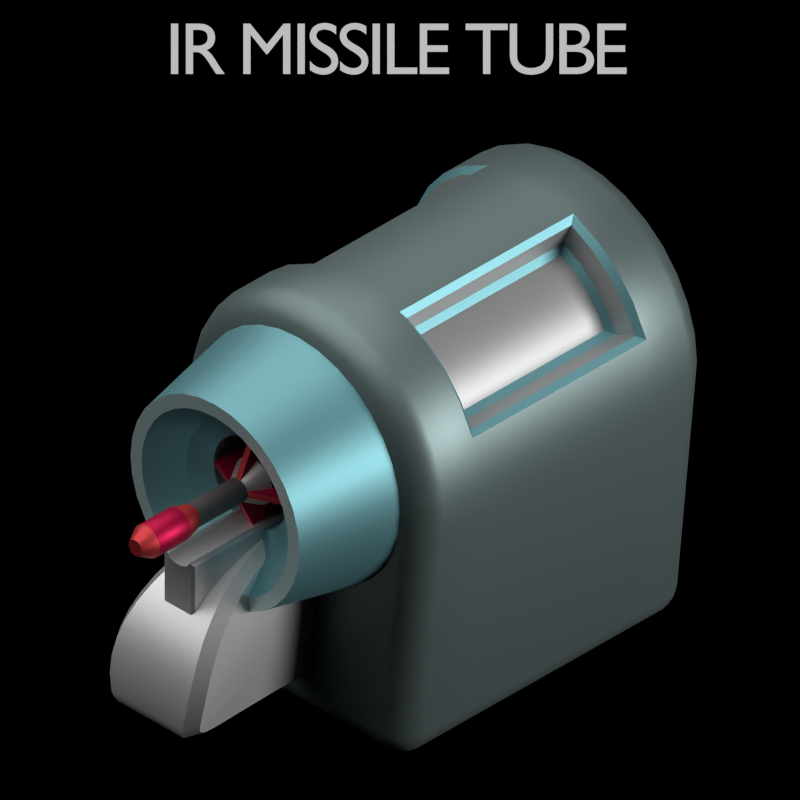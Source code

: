 # Source: IR_Missile_Tube.blend  (saved by Blender 2.93.20; exported with 4.5.12 LTS)
import bpy
from mathutils import Matrix  # noqa: F401  (used for matrix-valued properties, if any)

bpy.ops.wm.read_factory_settings(use_empty=True)
scene = bpy.context.scene
scene.name = 'Scene'

# ---- collections
col_outfit_camera = bpy.data.collections.new('Outfit Camera'); scene.collection.children.link(col_outfit_camera)
col_top_camera = bpy.data.collections.new('Top Camera'); scene.collection.children.link(col_top_camera)
col_outfit = bpy.data.collections.new('Outfit'); scene.collection.children.link(col_outfit)

# ---- materials (node trees are filled in below, after node groups)
mat_material = bpy.data.materials.new('Material')
mat_material.use_transparent_shadow = False
mat_sirocco = bpy.data.materials.new('Sirocco')
mat_sirocco.use_transparent_shadow = False
mat_sirocco.diffuse_color = (0.1981, 0.2623, 0.2623, 1.0)
mat_mercury = bpy.data.materials.new('Mercury')
mat_mercury.use_transparent_shadow = False
mat_mercury.diffuse_color = (0.7991, 0.7991, 0.7991, 1.0)
mat_silver = bpy.data.materials.new('Silver')
mat_silver.use_transparent_shadow = False
mat_silver.diffuse_color = (0.491, 0.491, 0.491, 1.0)
mat_neptune = bpy.data.materials.new('Neptune')
mat_neptune.use_transparent_shadow = False
mat_neptune.diffuse_color = (0.1981, 0.4621, 0.5089, 1.0)
mat_baby_blue = bpy.data.materials.new('Baby Blue')
mat_baby_blue.use_transparent_shadow = False
mat_baby_blue.diffuse_color = (0.7305, 1.0, 1.0, 1.0)
mat_shiraz = bpy.data.materials.new('Shiraz')
mat_shiraz.use_transparent_shadow = False
mat_shiraz.diffuse_color = (0.5457, 0.002125, 0.06301, 1.0)
mat_valencia = bpy.data.materials.new('Valencia')
mat_valencia.use_transparent_shadow = False
mat_valencia.diffuse_color = (0.6724, 0.05286, 0.05951, 1.0)
mat_hurricane = bpy.data.materials.new('Hurricane')
mat_hurricane.use_transparent_shadow = False
mat_hurricane.diffuse_color = (0.2195, 0.2016, 0.1981, 1.0)
mat_torea_bay = bpy.data.materials.new('Torea Bay')
mat_torea_bay.use_transparent_shadow = False
mat_torea_bay.diffuse_color = (0.005605, 0.02217, 0.2664, 1.0)
mat_dune = bpy.data.materials.new('Dune')
mat_dune.use_transparent_shadow = False
mat_dune.diffuse_color = (0.03689, 0.03071, 0.02956, 1.0)
mat_tundora = bpy.data.materials.new('Tundora')
mat_tundora.use_transparent_shadow = False
mat_tundora.diffuse_color = (0.06663, 0.0648, 0.0648, 1.0)
mat_silver_rust = bpy.data.materials.new('Silver Rust')
mat_silver_rust.use_transparent_shadow = False
mat_silver_rust.diffuse_color = (0.5583, 0.5089, 0.4852, 1.0)

# ---- material node trees
mat_material.use_nodes = True; mat_material.node_tree.nodes.clear()
_N = mat_material.node_tree.nodes; _L = mat_material.node_tree.links
n0 = _N.new('ShaderNodeOutputMaterial'); n0.name = 'Material Output'; n0.location = (300, 300)
n1 = _N.new('ShaderNodeEmission'); n1.name = 'Emission'; n1.location = (10, 300)
n1.inputs[1].default_value = 0.5
_L.new(n1.outputs[0], n0.inputs[0])
n0.is_active_output = True
mat_sirocco.use_nodes = True; mat_sirocco.node_tree.nodes.clear()
_N = mat_sirocco.node_tree.nodes; _L = mat_sirocco.node_tree.links
n0 = _N.new('ShaderNodeOutputMaterial'); n0.name = 'Material Output'; n0.location = (300, 300)
n1 = _N.new('ShaderNodeBsdfPrincipled'); n1.name = 'Principled BSDF'; n1.location = (10, 300)
n1.distribution = 'GGX'
n1.subsurface_method = 'BURLEY'
n1.inputs[0].default_value = (0.1981, 0.2623, 0.2623, 1.0)
n1.inputs[1].default_value = 0.7
n1.inputs[3].default_value = 1.45
n1.inputs[27].default_value = (0.0, 0.0, 0.0, 1.0)
n1.inputs[28].default_value = 1.0
_L.new(n1.outputs[0], n0.inputs[0])
n0.is_active_output = True
mat_mercury.use_nodes = True; mat_mercury.node_tree.nodes.clear()
_N = mat_mercury.node_tree.nodes; _L = mat_mercury.node_tree.links
n0 = _N.new('ShaderNodeOutputMaterial'); n0.name = 'Material Output'; n0.location = (300, 300)
n1 = _N.new('ShaderNodeBsdfPrincipled'); n1.name = 'Principled BSDF'; n1.location = (10, 300)
n1.distribution = 'GGX'
n1.subsurface_method = 'BURLEY'
n1.inputs[0].default_value = (0.7991, 0.7991, 0.7991, 1.0)
n1.inputs[1].default_value = 0.7
n1.inputs[3].default_value = 1.45
n1.inputs[27].default_value = (0.0, 0.0, 0.0, 1.0)
n1.inputs[28].default_value = 1.0
_L.new(n1.outputs[0], n0.inputs[0])
n0.is_active_output = True
mat_silver.use_nodes = True; mat_silver.node_tree.nodes.clear()
_N = mat_silver.node_tree.nodes; _L = mat_silver.node_tree.links
n0 = _N.new('ShaderNodeOutputMaterial'); n0.name = 'Material Output'; n0.location = (300, 300)
n1 = _N.new('ShaderNodeBsdfPrincipled'); n1.name = 'Principled BSDF'; n1.location = (10, 300)
n1.distribution = 'GGX'
n1.subsurface_method = 'BURLEY'
n1.inputs[0].default_value = (0.491, 0.491, 0.491, 1.0)
n1.inputs[1].default_value = 0.7
n1.inputs[3].default_value = 1.45
n1.inputs[27].default_value = (0.0, 0.0, 0.0, 1.0)
n1.inputs[28].default_value = 1.0
_L.new(n1.outputs[0], n0.inputs[0])
n0.is_active_output = True
mat_neptune.use_nodes = True; mat_neptune.node_tree.nodes.clear()
_N = mat_neptune.node_tree.nodes; _L = mat_neptune.node_tree.links
n0 = _N.new('ShaderNodeOutputMaterial'); n0.name = 'Material Output'; n0.location = (300, 300)
n1 = _N.new('ShaderNodeBsdfPrincipled'); n1.name = 'Principled BSDF'; n1.location = (10, 300)
n1.distribution = 'GGX'
n1.subsurface_method = 'BURLEY'
n1.inputs[0].default_value = (0.1981, 0.4621, 0.5089, 1.0)
n1.inputs[1].default_value = 0.7
n1.inputs[3].default_value = 1.45
n1.inputs[27].default_value = (0.0, 0.0, 0.0, 1.0)
n1.inputs[28].default_value = 1.0
_L.new(n1.outputs[0], n0.inputs[0])
n0.is_active_output = True
mat_baby_blue.use_nodes = True; mat_baby_blue.node_tree.nodes.clear()
_N = mat_baby_blue.node_tree.nodes; _L = mat_baby_blue.node_tree.links
n0 = _N.new('ShaderNodeOutputMaterial'); n0.name = 'Material Output'; n0.location = (300, 300)
n1 = _N.new('ShaderNodeBsdfPrincipled'); n1.name = 'Principled BSDF'; n1.location = (10, 300)
n1.distribution = 'GGX'
n1.subsurface_method = 'BURLEY'
n1.inputs[0].default_value = (0.7305, 1.0, 1.0, 1.0)
n1.inputs[1].default_value = 0.7
n1.inputs[3].default_value = 1.45
n1.inputs[27].default_value = (0.0, 0.0, 0.0, 1.0)
n1.inputs[28].default_value = 1.0
_L.new(n1.outputs[0], n0.inputs[0])
n0.is_active_output = True
mat_shiraz.use_nodes = True; mat_shiraz.node_tree.nodes.clear()
_N = mat_shiraz.node_tree.nodes; _L = mat_shiraz.node_tree.links
n0 = _N.new('ShaderNodeOutputMaterial'); n0.name = 'Material Output'; n0.location = (300, 300)
n1 = _N.new('ShaderNodeBsdfPrincipled'); n1.name = 'Principled BSDF'; n1.location = (10, 300)
n1.distribution = 'GGX'
n1.subsurface_method = 'BURLEY'
n1.inputs[0].default_value = (0.5457, 0.002125, 0.06301, 1.0)
n1.inputs[1].default_value = 0.7
n1.inputs[3].default_value = 1.45
n1.inputs[27].default_value = (0.0, 0.0, 0.0, 1.0)
n1.inputs[28].default_value = 1.0
_L.new(n1.outputs[0], n0.inputs[0])
n0.is_active_output = True
mat_valencia.use_nodes = True; mat_valencia.node_tree.nodes.clear()
_N = mat_valencia.node_tree.nodes; _L = mat_valencia.node_tree.links
n0 = _N.new('ShaderNodeOutputMaterial'); n0.name = 'Material Output'; n0.location = (300, 300)
n1 = _N.new('ShaderNodeBsdfPrincipled'); n1.name = 'Principled BSDF'; n1.location = (10, 300)
n1.distribution = 'GGX'
n1.subsurface_method = 'BURLEY'
n1.inputs[0].default_value = (0.6724, 0.05286, 0.05951, 1.0)
n1.inputs[1].default_value = 0.7
n1.inputs[3].default_value = 1.45
n1.inputs[27].default_value = (0.0, 0.0, 0.0, 1.0)
n1.inputs[28].default_value = 1.0
_L.new(n1.outputs[0], n0.inputs[0])
n0.is_active_output = True
mat_hurricane.use_nodes = True; mat_hurricane.node_tree.nodes.clear()
_N = mat_hurricane.node_tree.nodes; _L = mat_hurricane.node_tree.links
n0 = _N.new('ShaderNodeOutputMaterial'); n0.name = 'Material Output'; n0.location = (300, 300)
n1 = _N.new('ShaderNodeBsdfPrincipled'); n1.name = 'Principled BSDF'; n1.location = (10, 300)
n1.distribution = 'GGX'
n1.subsurface_method = 'BURLEY'
n1.inputs[0].default_value = (0.2195, 0.2016, 0.1981, 1.0)
n1.inputs[1].default_value = 0.7
n1.inputs[3].default_value = 1.45
n1.inputs[27].default_value = (0.0, 0.0, 0.0, 1.0)
n1.inputs[28].default_value = 1.0
_L.new(n1.outputs[0], n0.inputs[0])
n0.is_active_output = True
mat_torea_bay.use_nodes = True; mat_torea_bay.node_tree.nodes.clear()
_N = mat_torea_bay.node_tree.nodes; _L = mat_torea_bay.node_tree.links
n0 = _N.new('ShaderNodeOutputMaterial'); n0.name = 'Material Output'; n0.location = (300, 300)
n1 = _N.new('ShaderNodeBsdfPrincipled'); n1.name = 'Principled BSDF'; n1.location = (10, 300)
n1.distribution = 'GGX'
n1.subsurface_method = 'BURLEY'
n1.inputs[0].default_value = (0.005605, 0.02217, 0.2664, 1.0)
n1.inputs[1].default_value = 0.7
n1.inputs[3].default_value = 1.45
n1.inputs[27].default_value = (0.0, 0.0, 0.0, 1.0)
n1.inputs[28].default_value = 1.0
_L.new(n1.outputs[0], n0.inputs[0])
n0.is_active_output = True
mat_dune.use_nodes = True; mat_dune.node_tree.nodes.clear()
_N = mat_dune.node_tree.nodes; _L = mat_dune.node_tree.links
n0 = _N.new('ShaderNodeOutputMaterial'); n0.name = 'Material Output'; n0.location = (300, 300)
n1 = _N.new('ShaderNodeBsdfPrincipled'); n1.name = 'Principled BSDF'; n1.location = (10, 300)
n1.distribution = 'GGX'
n1.subsurface_method = 'BURLEY'
n1.inputs[0].default_value = (0.03689, 0.03071, 0.02956, 1.0)
n1.inputs[1].default_value = 0.7
n1.inputs[3].default_value = 1.45
n1.inputs[27].default_value = (0.0, 0.0, 0.0, 1.0)
n1.inputs[28].default_value = 1.0
_L.new(n1.outputs[0], n0.inputs[0])
n0.is_active_output = True
mat_tundora.use_nodes = True; mat_tundora.node_tree.nodes.clear()
_N = mat_tundora.node_tree.nodes; _L = mat_tundora.node_tree.links
n0 = _N.new('ShaderNodeOutputMaterial'); n0.name = 'Material Output'; n0.location = (300, 300)
n1 = _N.new('ShaderNodeBsdfPrincipled'); n1.name = 'Principled BSDF'; n1.location = (10, 300)
n1.distribution = 'GGX'
n1.subsurface_method = 'BURLEY'
n1.inputs[0].default_value = (0.06663, 0.0648, 0.0648, 1.0)
n1.inputs[1].default_value = 0.7
n1.inputs[3].default_value = 1.45
n1.inputs[27].default_value = (0.0, 0.0, 0.0, 1.0)
n1.inputs[28].default_value = 1.0
_L.new(n1.outputs[0], n0.inputs[0])
n0.is_active_output = True
mat_silver_rust.use_nodes = True; mat_silver_rust.node_tree.nodes.clear()
_N = mat_silver_rust.node_tree.nodes; _L = mat_silver_rust.node_tree.links
n0 = _N.new('ShaderNodeOutputMaterial'); n0.name = 'Material Output'; n0.location = (300, 300)
n1 = _N.new('ShaderNodeBsdfPrincipled'); n1.name = 'Principled BSDF'; n1.location = (10, 300)
n1.distribution = 'GGX'
n1.subsurface_method = 'BURLEY'
n1.inputs[0].default_value = (0.5583, 0.5089, 0.4852, 1.0)
n1.inputs[1].default_value = 0.7
n1.inputs[3].default_value = 1.45
n1.inputs[27].default_value = (0.0, 0.0, 0.0, 1.0)
n1.inputs[28].default_value = 1.0
_L.new(n1.outputs[0], n0.inputs[0])
n0.is_active_output = True

# ---- world
world_world = bpy.data.worlds.new('World'); scene.world = world_world
world_world.color = (0.0, 0.0, 0.0)
world_world.use_sun_shadow = False
world_world.sun_shadow_jitter_overblur = 0.0
world_world.cycles.sampling_method = 'NONE'
world_world.cycles.sample_map_resolution = 256

# ---- cameras
cam_camera_002 = bpy.data.cameras.new('Camera.002')
cam_camera_002.type = 'ORTHO'
cam_camera_002.clip_end = 100.0
cam_camera_002.lens = 441.0
cam_camera_002.sensor_width = 32.0
cam_camera_002.sensor_height = 18.0
cam_camera_002.ortho_scale = 1.15
cam_camera_002.show_background_images = True
cam_camera_002.dof.focus_distance = 0.0
cam_camera = bpy.data.cameras.new('Camera')
cam_camera.clip_end = 100.0
cam_camera.lens = 527.7
cam_camera.sensor_width = 32.0
cam_camera.sensor_height = 18.0
cam_camera.ortho_scale = 12.0
cam_camera.dof.focus_distance = 0.0

# ---- lights
light_lamp_002 = bpy.data.lights.new('Lamp.002', 'POINT')
light_lamp_002.transmission_factor = 0.0
light_lamp_002.cutoff_distance = 30.0
light_lamp_002.energy = 500.0
light_lamp_002.shadow_buffer_clip_start = 1.001
light_lamp_002.shadow_soft_size = 1.0
light_lamp_002.use_absolute_resolution = True
light_lamp_002.cycles.use_multiple_importance_sampling = False
light_sun_002 = bpy.data.lights.new('Sun.002', 'SUN')
light_sun_002.transmission_factor = 0.0
light_sun_002.angle = 1.571
light_sun_002.energy = 2.5
light_sun_002.shadow_buffer_clip_start = 0.5
light_sun_002.shadow_soft_size = 1.0
light_sun_002.shadow_cascade_max_distance = 1000.0
light_sun_002.cycles.use_multiple_importance_sampling = False
light_point = bpy.data.lights.new('Point', 'POINT')
light_point.color = (0.7187, 0.8527, 1.0)
light_point.transmission_factor = 0.0
light_point.energy = 2000.0
light_point.shadow_buffer_clip_start = 0.5
light_point.shadow_soft_size = 0.1
light_point.use_absolute_resolution = True
light_point.cycles.use_multiple_importance_sampling = False
light_sun = bpy.data.lights.new('Sun', 'SUN')
light_sun.transmission_factor = 0.0
light_sun.angle = 0.1993
light_sun.energy = 5.0
light_sun.shadow_buffer_clip_start = 0.5
light_sun.shadow_soft_size = 0.1
light_sun.shadow_cascade_max_distance = 1000.0
light_sun.cycles.use_multiple_importance_sampling = False

# ---- meshes
me_cubeziercurve_012 = bpy.data.meshes.new('CUBezierCurve.012')
me_cubeziercurve_012.from_pydata([(-0.1814, -0.5456, -0.3485), (-0.1947, -0.5456, -0.3385), (-0.245, -0.5613, 0.09914), (-0.202, -0.5902, 0.05896), (-0.2403, -0.5613, 0.05134), (-0.1657, -0.04458, -0.354), (-0.1947, -0.04458, -0.3385), (-0.2047, -0.04458, -0.3251), (-0.2103, -0.04458, -0.3094), (-0.2216, -0.5847, 0.09914), (-0.235, -0.5747, 0.09914), (-0.2505, -0.5456, 0.09914), (-0.202, -0.5902, 0.1393), (-0.2174, -0.5847, 0.1424), (-0.2305, -0.5747, 0.145), (-0.2403, -0.5613, 0.1469), (-0.2457, -0.5456, 0.148), (-0.1954, -0.5747, 0.2297), (-0.2037, -0.5613, 0.2353), (-0.2083, -0.5456, 0.2383), (-0.2047, -0.5847, 0.1839), (-0.2171, -0.5747, 0.1891), (-0.2264, -0.5613, 0.1929), (-0.2314, -0.5456, 0.195), (-0.1662, -0.5747, 0.2653), (-0.1732, -0.5613, 0.2724), (-0.1843, -0.5847, 0.2223), (-0.1306, -0.5747, 0.2945), (-0.1361, -0.5613, 0.3029), (-0.1567, -0.5847, 0.2558), (-0.1771, -0.5456, 0.2763), (-0.1231, -0.5847, 0.2834), (-0.1392, -0.5456, 0.3074), (-0.0478, -0.5613, 0.3394), (-0.08481, -0.5847, 0.3039), (-0.08993, -0.5747, 0.3163), (-0.09376, -0.5613, 0.3255), (-0.09587, -0.5456, 0.3306), (1.805e-07, -0.5613, 0.3441), (-0.04018, -0.5902, 0.3011), (-0.04324, -0.5847, 0.3165), (-0.04585, -0.5747, 0.3296), (-0.04887, -0.5456, 0.3448), (1.608e-07, -0.5847, 0.3208), (8.939e-08, -0.5747, 0.3341), (1.072e-07, -0.5456, 0.3497), (-0.2048, -0.5613, -0.3089), (-0.2103, -0.5456, -0.3094), (-0.1659, -0.5847, -0.3214), (-0.1658, -0.5747, -0.3363), (-0.1657, -0.5613, -0.3478), (-0.1657, -0.5456, -0.354), (-0.1797, -0.5847, -0.3122), (-0.1913, -0.5747, -0.3182), (-0.2, -0.5613, -0.3227), (-0.2047, -0.5456, -0.3251), (-0.1761, -0.5847, -0.3169), (-0.1848, -0.5747, -0.3269), (-0.1912, -0.5613, -0.3344), (-0.1712, -0.5847, -0.3201), (-0.1759, -0.5747, -0.3332), (-0.1794, -0.5613, -0.3431), (-0.1814, -0.04458, -0.3485), (-0.245, -0.0289, 0.09914), (-0.202, 5.96e-08, 0.05896), (-0.2174, -0.005512, 0.0559), (-0.2305, -0.01551, 0.05329), (-0.2403, -0.0289, 0.05134), (-0.2457, -0.04458, 0.05027), (-0.2059, 0.0, 0.09914), (-0.2216, -0.005512, 0.09914), (-0.235, -0.01551, 0.09914), (-0.2505, -0.04458, 0.09914), (-0.1903, 0.0, 0.1779), (-0.202, 0.0, 0.1393), (-0.2174, -0.005512, 0.1424), (-0.2305, -0.01551, 0.145), (-0.2403, -0.0289, 0.1469), (-0.2457, -0.04458, 0.148), (-0.1954, -0.01551, 0.2297), (-0.2037, -0.0289, 0.2353), (-0.2083, -0.04458, 0.2383), (-0.2047, -0.005512, 0.1839), (-0.2171, -0.01551, 0.1891), (-0.2264, -0.0289, 0.1929), (-0.2314, -0.04458, 0.195), (-0.1662, -0.01551, 0.2653), (-0.1732, -0.0289, 0.2724), (-0.1712, -5.96e-08, 0.2136), (-0.1843, -0.005512, 0.2223), (-0.1144, 2.98e-08, 0.2704), (-0.1306, -0.01551, 0.2945), (-0.1361, -0.0289, 0.3029), (-0.1456, -2.98e-08, 0.2448), (-0.1567, -0.005512, 0.2558), (-0.1771, -0.04458, 0.2763), (-0.1231, -0.005511, 0.2834), (-0.1392, -0.04458, 0.3074), (-0.0478, -0.0289, 0.3394), (-0.07881, -2.98e-08, 0.2894), (-0.08481, -0.005511, 0.3039), (-0.08993, -0.01551, 0.3163), (-0.09376, -0.0289, 0.3255), (-0.09587, -0.04458, 0.3306), (-2.412e-09, 5.96e-08, 0.3051), (7.004e-09, -0.0289, 0.3441), (-0.04018, 5.96e-08, 0.3011), (-0.04324, -0.005511, 0.3165), (-0.04585, -0.01551, 0.3296), (-0.04887, -0.04458, 0.3448), (-2.789e-08, -0.005511, 0.3208), (-9.28e-08, -0.01551, 0.3341), (-5.606e-08, -0.04458, 0.3497), (-0.1815, -0.005512, -0.3066), (-0.1948, -0.01551, -0.3079), (-0.2048, -0.0289, -0.3089), (-0.1659, -0.005512, -0.3214), (-0.1658, -0.01551, -0.3363), (-0.1657, -0.0289, -0.3478), (-0.1659, -1.192e-07, -0.3051), (-0.1797, -0.005512, -0.3122), (-0.1913, -0.01551, -0.3182), (-0.2, -0.0289, -0.3227), (-0.1761, -0.005512, -0.3169), (-0.1848, -0.01551, -0.3269), (-0.1912, -0.0289, -0.3344), (-0.1712, -0.005512, -0.3201), (-0.1759, -0.01551, -0.3332), (-0.1794, -0.0289, -0.3431), (-0.2174, -0.5847, 0.0559), (-0.2305, -0.5747, 0.05329), (-0.2457, -0.5456, 0.05027), (-0.1815, -0.5847, -0.3066), (-0.1948, -0.5747, -0.3079), (-0.1659, -0.5902, -0.3051), (-0.1947, -0.1281, -0.3385), (-0.1947, -0.4621, -0.3385), (-0.2047, -0.4621, -0.3251), (-0.2047, -0.1281, -0.3251), (-0.2103, -0.4621, -0.3094), (-0.2103, -0.1281, -0.3094), (-0.1657, -0.4621, -0.354), (-0.1657, -0.1281, -0.354), (-0.1814, -0.4621, -0.3485), (-0.1814, -0.1281, -0.3485), (-0.2505, -0.4621, 0.09914), (-0.2505, -0.1281, 0.09914), (-0.2457, -0.4621, 0.148), (-0.2457, -0.1281, 0.148), (-0.04887, -0.4621, 0.3448), (-0.04887, -0.1281, 0.3448), (7.998e-08, -0.4621, 0.3497), (-2.885e-08, -0.1281, 0.3497), (-0.2457, -0.4621, 0.05027), (-0.2457, -0.1281, 0.05027), (-0.08674, -0.5902, 0.08189), (-0.08844, -0.5902, 0.09914), (-0.08171, -0.5902, 0.133), (-0.08674, -0.5902, 0.1164), (-0.07354, -0.5902, 0.1483), (-0.04914, -0.5902, 0.1727), (-0.06254, -0.5902, 0.1617), (-0.03385, -0.5902, 0.1809), (1.763e-07, -0.5902, 0.1876), (-0.01725, -0.5902, 0.1859), (-0.07125, -0.5902, -0.07446), (2.462e-07, -0.7604, 0.2484), (3.857e-08, -0.1232, 0.1738), (-0.02911, -0.7604, 0.2455), (-0.01456, -0.1232, 0.1723), (-0.05711, -0.7604, 0.237), (-0.02855, -0.1232, 0.1681), (-0.08291, -0.7604, 0.2232), (-0.04145, -0.1232, 0.1612), (-0.1055, -0.7604, 0.2047), (-0.05276, -0.1232, 0.1519), (-0.1241, -0.7604, 0.182), (-0.06204, -0.1232, 0.1406), (-0.1379, -0.7604, 0.1562), (-0.06893, -0.1232, 0.1277), (-0.1464, -0.7604, 0.1283), (-0.07318, -0.1232, 0.1137), (-0.1492, -0.7604, 0.09914), (-0.07461, -0.1232, 0.09914), (-0.1464, -0.7604, 0.07003), (-0.07318, -0.1232, 0.08458), (-0.1379, -0.7604, 0.04203), (-0.06893, -0.1232, 0.07059), (-0.1241, -0.7604, 0.01623), (-0.06204, -0.1232, 0.05769), (-0.1055, -0.7604, -0.006381), (-0.05276, -0.1232, 0.04638), (-0.08291, -0.7604, -0.02494), (-0.04145, -0.1232, 0.0371), (-0.05711, -0.7604, -0.03873), (-0.02855, -0.1232, 0.03021), (-0.02911, -0.7604, -0.04722), (-0.01456, -0.1232, 0.02596), (2.948e-07, -0.7604, -0.05009), (6.288e-08, -0.1232, 0.02453), (0.01456, -0.1232, 0.02596), (0.02855, -0.1232, 0.03021), (0.04145, -0.1232, 0.0371), (0.05276, -0.1232, 0.04638), (0.06204, -0.1232, 0.05769), (0.06893, -0.1232, 0.07059), (0.07318, -0.1232, 0.08458), (0.07461, -0.1232, 0.09914), (0.07318, -0.1232, 0.1137), (0.06893, -0.1232, 0.1277), (0.06204, -0.1232, 0.1406), (0.05276, -0.1232, 0.1519), (0.04145, -0.1232, 0.1612), (0.02855, -0.1232, 0.1681), (0.01456, -0.1232, 0.1723), (2.227e-07, -0.6882, 0.1738), (-0.01456, -0.6882, 0.1723), (-0.02855, -0.6882, 0.1681), (-0.04145, -0.6882, 0.1612), (-0.05276, -0.6882, 0.1519), (-0.06204, -0.6882, 0.1406), (-0.06893, -0.6882, 0.1277), (-0.07318, -0.6882, 0.1137), (-0.07461, -0.6882, 0.09914), (-0.07318, -0.6882, 0.08458), (-0.06893, -0.6882, 0.07059), (-0.06204, -0.6882, 0.05769), (-0.05276, -0.6882, 0.04638), (-0.04145, -0.6882, 0.0371), (-0.02855, -0.6882, 0.03021), (-0.01456, -0.6882, 0.02596), (2.47e-07, -0.6882, 0.02453), (2.489e-07, -0.7604, 0.2708), (-0.03348, -0.7604, 0.2675), (-0.06567, -0.7604, 0.2577), (-0.09534, -0.7604, 0.2418), (-0.1213, -0.7604, 0.2205), (-0.1427, -0.7604, 0.1945), (-0.1585, -0.7604, 0.1648), (-0.1683, -0.7604, 0.1326), (-0.1716, -0.7604, 0.09914), (-0.1683, -0.7604, 0.06566), (-0.1585, -0.7604, 0.03347), (-0.1427, -0.7604, 0.003797), (-0.1213, -0.7604, -0.02221), (-0.09534, -0.7604, -0.04355), (-0.06567, -0.7604, -0.05941), (-0.03348, -0.7604, -0.06918), (3.048e-07, -0.7604, -0.07247), (-0.02091, -0.7115, 0.2043), (-0.04102, -0.7115, 0.1982), (-0.05955, -0.7115, 0.1883), (-0.07579, -0.7115, 0.1749), (-0.08912, -0.7115, 0.1587), (-0.09902, -0.7115, 0.1402), (-0.1051, -0.7115, 0.12), (-0.1072, -0.7115, 0.09914), (-0.1051, -0.7115, 0.07823), (-0.09902, -0.7115, 0.05812), (-0.08912, -0.7115, 0.03959), (-0.07579, -0.7115, 0.02335), (-0.05955, -0.7115, 0.01002), (-0.04102, -0.7115, 0.0001177), (-0.02091, -0.7115, -0.005981), (2.663e-07, -0.7115, -0.008041), (2.314e-07, -0.7115, 0.2063), (1.966e-07, -0.5902, 0.3051), (-0.07881, -0.5902, 0.2894), (-0.1144, -0.5902, 0.2704), (-0.1456, -0.5902, 0.2448), (-0.1712, -0.5902, 0.2136), (-0.1903, -0.5902, 0.1779), (-0.2059, -0.5902, 0.09914), (-0.1903, -0.5902, 0.02033), (-0.1712, -0.5902, -0.01527), (-0.1456, -0.5902, -0.04648), (-0.1144, -0.5902, -0.07209), (-0.07881, -0.5902, -0.09112), (-0.04018, -0.5902, -0.1028), (2.637e-07, -0.5902, -0.1068), (1.514e-07, -0.5613, -0.3478), (1.514e-07, -0.5747, -0.3363), (1.514e-07, -0.5847, -0.3214), (2.11e-07, -0.5456, -0.354), (-2.739e-08, -0.0289, -0.3478), (-4.229e-08, -0.01551, -0.3363), (-2.739e-08, -0.005512, -0.3214), (3.221e-08, -0.04459, -0.354), (-1.249e-08, 1.49e-07, 0.05896), (1.812e-07, -0.5902, -0.3051), (2.412e-09, -5.96e-08, -0.3051), (4.712e-08, -0.1281, -0.354), (1.812e-07, -0.4621, -0.354), (1.812e-07, -0.5902, -0.07446), (9.755e-07, -0.8358, 0.02841), (-0.008487, -0.8358, 0.02949), (-0.01589, -0.8358, 0.03232), (-0.02113, -0.8358, 0.03632), (-0.02286, -0.8358, 0.04092), (-0.0309, -0.8318, 0.03693), (-0.02686, -0.8358, 0.04093), (9.747e-07, -0.1008, 0.02841), (-0.008487, -0.1008, 0.02949), (-0.01589, -0.1008, 0.03232), (-0.02113, -0.1008, 0.03632), (-0.02286, -0.1008, 0.04092), (-0.0309, -0.1008, 0.03693), (-0.02686, -0.1008, 0.04093), (9.747e-07, -0.8358, -0.06001), (-0.008487, -0.8358, -0.06001), (-0.01589, -0.8358, -0.06001), (-0.02113, -0.8358, -0.06001), (-0.02286, -0.8358, -0.06001), (-0.0309, -0.8318, -0.06001), (-0.02686, -0.8358, -0.06001), (-0.0309, -0.1008, -0.06001), (9.368e-08, -0.6438, -0.2698), (9.368e-08, -0.6916, -0.2676), (8.996e-08, -0.7339, -0.264), (9.182e-08, -0.7708, -0.2593), (9.182e-08, -0.8026, -0.2536), (9.182e-08, -0.8294, -0.247), (9.182e-08, -0.8515, -0.2397), (9.182e-08, -0.8691, -0.2317), (9.182e-08, -0.8824, -0.2233), (9.182e-08, -0.8917, -0.2145), (9.182e-08, -0.897, -0.2056), (9.182e-08, -0.8988, -0.1965), (9.182e-08, -0.897, -0.1681), (9.182e-08, -0.8917, -0.1401), (9.182e-08, -0.8824, -0.113), (9.182e-08, -0.8691, -0.0871), (9.182e-08, -0.8515, -0.06285), (9.182e-08, -0.8294, -0.04061), (9.182e-08, -0.8026, -0.02074), (9.182e-08, -0.7708, -0.003642), (9.182e-08, -0.7339, 0.01032), (9.182e-08, -0.6916, 0.02076), (9.182e-08, -0.6438, 0.02731), (-0.02723, -0.5902, -0.258), (-0.02806, -0.5902, -0.2455), (-0.02888, -0.5902, -0.233), (-0.02971, -0.5902, -0.2205), (-0.03054, -0.5902, -0.208), (-0.03137, -0.5902, -0.1955), (-0.0322, -0.5902, -0.183), (-0.03303, -0.5902, -0.1705), (-0.03386, -0.5902, -0.158), (-0.03469, -0.5902, -0.1455), (-0.03552, -0.5902, -0.133), (-0.03635, -0.5902, -0.1205), (-0.03717, -0.5902, -0.108), (-0.038, -0.5902, -0.09547), (-0.03883, -0.5902, -0.08297), (-0.03966, -0.5902, -0.07046), (-0.04049, -0.5902, -0.05796), (-0.04132, -0.5902, -0.04545), (-0.04215, -0.5902, -0.03295), (-0.04298, -0.5902, -0.02045), (-0.04381, -0.5902, -0.007942), (-0.04464, -0.5902, 0.004563), (-0.04546, -0.5902, 0.01707), (-0.009093, -0.6438, -0.2698), (-0.0273, -0.6046, -0.2612), (-0.03037, -0.5902, 0.02731), (-0.01214, -0.6916, -0.2676), (-0.0296, -0.6528, -0.2591), (-0.01677, -0.7339, -0.264), (-0.03359, -0.6968, -0.256), (-0.02262, -0.7708, -0.2593), (-0.03895, -0.736, -0.2519), (-0.02934, -0.8026, -0.2536), (-0.04532, -0.7704, -0.2467), (-0.03659, -0.8294, -0.247), (-0.05234, -0.7997, -0.2407), (-0.04402, -0.8515, -0.2397), (-0.05963, -0.8242, -0.2338), (-0.05129, -0.8691, -0.2317), (-0.0668, -0.8437, -0.2262), (-0.05806, -0.8824, -0.2233), (-0.07347, -0.8586, -0.218), (-0.06401, -0.8917, -0.2145), (-0.07927, -0.869, -0.2093), (-0.06878, -0.897, -0.2056), (-0.08384, -0.8751, -0.2004), (-0.07197, -0.8988, -0.1965), (-0.08681, -0.8771, -0.1912), (-0.07701, -0.897, -0.1681), (-0.09142, -0.8753, -0.1638), (-0.07864, -0.8917, -0.1401), (-0.09279, -0.8697, -0.1368), (-0.07739, -0.8824, -0.113), (-0.09144, -0.8601, -0.1107), (-0.07383, -0.8691, -0.0871), (-0.0879, -0.8463, -0.08574), (-0.06851, -0.8515, -0.06285), (-0.0827, -0.828, -0.06241), (-0.06198, -0.8294, -0.04061), (-0.07637, -0.8051, -0.0411), (-0.0548, -0.8026, -0.02074), (-0.06946, -0.7775, -0.02219), (-0.04751, -0.7708, -0.003642), (-0.06254, -0.7449, -0.006052), (-0.04065, -0.7339, 0.01032), (-0.05614, -0.7074, 0.006951), (-0.03476, -0.6916, 0.02076), (-0.05083, -0.6651, 0.01653), (-0.04714, -0.6187, 0.02251), (-0.03037, -0.6438, 0.02731), (9.182e-08, -0.5902, 0.02731), (-0.04585, -0.5902, 0.02288), (-0.04546, -0.5902, 0.01948), (-0.02701, -0.5902, -0.2613), (9.368e-08, -0.5902, -0.2698), (-0.009093, -0.5902, -0.2698), (-0.1771, -0.1181, 0.2763), (-0.17, -0.1281, 0.2692), (-0.09203, -0.4621, 0.3213), (-0.08676, -0.4721, 0.3343), (-0.08676, -0.1181, 0.3343), (-0.09203, -0.1281, 0.3213), (-0.1392, -0.4721, 0.3074), (-0.1336, -0.4621, 0.2991), (-0.1392, -0.1181, 0.3074), (-0.1336, -0.1281, 0.2991), (-0.1771, -0.4721, 0.2763), (-0.17, -0.4621, 0.2692), (-0.2083, -0.4721, 0.2383), (-0.1999, -0.4621, 0.2327), (-0.1999, -0.1281, 0.2327), (-0.2083, -0.1181, 0.2383), (-0.2352, -0.4721, 0.1859), (-0.2222, -0.4621, 0.1912), (-0.2222, -0.1281, 0.1912), (-0.2352, -0.1181, 0.1859), (-0.08072, -0.4521, 0.268), (-0.07574, -0.4621, 0.282), (-0.07574, -0.1281, 0.282), (-0.08072, -0.1381, 0.268), (-0.1689, -0.4521, 0.1799), (-0.1829, -0.4621, 0.1749), (-0.1689, -0.1381, 0.1799), (-0.1829, -0.1281, 0.1749), (-0.1646, -0.4621, 0.2091), (-0.1562, -0.4521, 0.2035), (-0.1562, -0.1381, 0.2035), (-0.1646, -0.1281, 0.2091), (-0.14, -0.4621, 0.2391), (-0.1329, -0.4521, 0.232), (-0.11, -0.4621, 0.2637), (-0.1044, -0.4521, 0.2554), (-0.11, -0.1281, 0.2637), (-0.1044, -0.1381, 0.2554), (-0.14, -0.1281, 0.2391), (-0.1329, -0.1381, 0.232)], [], [(140, 8, 7, 138), (144, 62, 5, 142), (137, 136, 1, 55), (136, 143, 0, 1), (11, 131, 4, 2), (9, 129, 3, 272), (2, 4, 130, 10), (10, 130, 129, 9), (16, 11, 2, 15), (13, 9, 272, 12), (15, 2, 10, 14), (14, 10, 9, 13), (23, 16, 15, 22), (20, 13, 12, 271), (22, 15, 14, 21), (21, 14, 13, 20), (19, 23, 22, 18), (26, 20, 271, 270), (18, 22, 21, 17), (17, 21, 20, 26), (30, 19, 18, 25), (29, 26, 270, 269), (25, 18, 17, 24), (24, 17, 26, 29), (32, 30, 25, 28), (31, 29, 269, 268), (28, 25, 24, 27), (27, 24, 29, 31), (37, 32, 28, 36), (34, 31, 268, 267), (36, 28, 27, 35), (35, 27, 31, 34), (42, 37, 36, 33), (40, 34, 267, 39), (33, 36, 35, 41), (41, 35, 34, 40), (45, 42, 33, 38), (43, 40, 39, 266), (38, 33, 41, 44), (44, 41, 40, 43), (51, 50, 61, 0), (48, 134, 59), (59, 60, 49, 48), (60, 61, 50, 49), (0, 61, 58, 1), (56, 59, 134), (58, 61, 60, 57), (57, 60, 59, 56), (55, 1, 58, 54), (52, 56, 134), (54, 58, 57, 53), (53, 57, 56, 52), (47, 55, 54, 46), (52, 134, 132), (54, 53, 133, 46), (53, 52, 132, 133), (292, 283, 51, 141), (72, 63, 67, 68), (70, 69, 64, 65), (63, 71, 66, 67), (71, 70, 65, 66), (78, 77, 63, 72), (75, 74, 69, 70), (77, 76, 71, 63), (76, 75, 70, 71), (85, 84, 77, 78), (82, 73, 74, 75), (84, 83, 76, 77), (83, 82, 75, 76), (81, 80, 84, 85), (89, 88, 73, 82), (80, 79, 83, 84), (79, 89, 82, 83), (95, 87, 80, 81), (94, 93, 88, 89), (87, 86, 79, 80), (86, 94, 89, 79), (97, 92, 87, 95), (96, 90, 93, 94), (92, 91, 86, 87), (91, 96, 94, 86), (103, 102, 92, 97), (100, 99, 90, 96), (102, 101, 91, 92), (101, 100, 96, 91), (109, 98, 102, 103), (107, 106, 99, 100), (98, 108, 101, 102), (108, 107, 100, 101), (112, 105, 98, 109), (110, 104, 106, 107), (105, 111, 108, 98), (111, 110, 107, 108), (5, 62, 128, 118), (116, 126, 119), (126, 116, 117, 127), (127, 117, 118, 128), (62, 6, 125, 128), (123, 119, 126), (125, 124, 127, 128), (124, 123, 126, 127), (7, 122, 125, 6), (120, 119, 123), (122, 121, 124, 125), (121, 120, 123, 124), (8, 115, 122, 7), (120, 113, 119), (122, 115, 114, 121), (121, 114, 113, 120), (154, 146, 72, 68), (146, 148, 78, 72), (435, 438, 452, 450), (429, 433, 442, 446), (417, 420, 437, 436), (416, 429, 446, 453), (419, 150, 109, 103), (426, 422, 449, 447), (150, 152, 112, 109), (139, 47, 131, 153), (65, 64, 119, 113), (67, 115, 8, 68), (66, 114, 115, 67), (65, 113, 114, 66), (129, 132, 134, 3), (4, 131, 47, 46), (130, 4, 46, 133), (129, 130, 133, 132), (73, 88, 93, 90, 99, 106, 104, 288, 64, 69, 74), (8, 140, 154, 68), (140, 139, 153, 154), (42, 45, 151, 149), (149, 151, 152, 150), (418, 149, 150, 419), (422, 417, 436, 449), (37, 42, 149, 418), (428, 426, 447, 443), (432, 428, 443, 440), (434, 430, 81, 85), (147, 431, 434, 148), (148, 434, 85, 78), (11, 16, 147, 145), (145, 147, 148, 146), (131, 11, 145, 153), (153, 145, 146, 154), (287, 291, 142, 5), (291, 292, 141, 142), (6, 62, 144, 135), (135, 144, 143, 136), (7, 6, 135, 138), (138, 135, 136, 137), (0, 143, 141, 51), (143, 144, 142, 141), (47, 139, 137, 55), (139, 140, 138, 137), (424, 416, 453, 451), (30, 32, 421, 425), (16, 23, 431, 147), (430, 415, 95, 81), (289, 293, 165, 134), (134, 165, 155, 3), (3, 155, 156, 272), (272, 156, 158, 12), (12, 158, 157, 271), (271, 157, 159, 270), (270, 159, 161, 269), (269, 161, 160, 268), (268, 160, 162, 267), (267, 162, 164, 39), (39, 164, 163, 266), (215, 216, 169, 167), (216, 217, 171, 169), (217, 218, 173, 171), (218, 219, 175, 173), (219, 220, 177, 175), (220, 221, 179, 177), (221, 222, 181, 179), (222, 223, 183, 181), (223, 224, 185, 183), (224, 225, 187, 185), (225, 226, 189, 187), (226, 227, 191, 189), (227, 228, 193, 191), (228, 229, 195, 193), (229, 230, 197, 195), (230, 231, 199, 197), (263, 264, 231, 230), (262, 263, 230, 229), (261, 262, 229, 228), (260, 261, 228, 227), (259, 260, 227, 226), (258, 259, 226, 225), (257, 258, 225, 224), (256, 257, 224, 223), (255, 256, 223, 222), (254, 255, 222, 221), (253, 254, 221, 220), (252, 253, 220, 219), (251, 252, 219, 218), (250, 251, 218, 217), (249, 250, 217, 216), (265, 249, 216, 215), (174, 172, 235, 236), (188, 186, 242, 243), (176, 174, 236, 237), (190, 188, 243, 244), (178, 176, 237, 238), (192, 190, 244, 245), (180, 178, 238, 239), (168, 166, 232, 233), (194, 192, 245, 246), (182, 180, 239, 240), (196, 194, 246, 247), (170, 168, 233, 234), (184, 182, 240, 241), (198, 196, 247, 248), (172, 170, 234, 235), (186, 184, 241, 242), (166, 168, 249, 265), (168, 170, 250, 249), (170, 172, 251, 250), (172, 174, 252, 251), (174, 176, 253, 252), (176, 178, 254, 253), (178, 180, 255, 254), (180, 182, 256, 255), (182, 184, 257, 256), (184, 186, 258, 257), (186, 188, 259, 258), (188, 190, 260, 259), (190, 192, 261, 260), (192, 194, 262, 261), (194, 196, 263, 262), (196, 198, 264, 263), (241, 240, 272, 3), (242, 241, 3, 273), (243, 242, 273, 274), (244, 243, 274, 275), (245, 244, 275, 276), (246, 245, 276, 277), (233, 232, 266, 39), (247, 246, 277, 278), (234, 233, 39, 267), (248, 247, 278, 279), (235, 234, 267, 268), (236, 235, 268, 269), (237, 236, 269, 270), (238, 237, 270, 271), (239, 238, 271, 12), (240, 239, 12, 272), (169, 171, 173, 175, 177, 179, 181, 183, 185, 187, 189, 191, 193, 195, 197, 199, 200, 201, 202, 203, 204, 205, 206, 207, 208, 209, 210, 211, 212, 213, 214, 167), (119, 64, 288, 290), (118, 284, 287, 5), (117, 285, 284, 118), (116, 286, 285, 117), (116, 119, 290, 286), (50, 51, 283, 280), (49, 50, 280, 281), (48, 49, 281, 282), (48, 282, 289, 134), (295, 302, 303, 296), (299, 300, 307, 306), (296, 303, 304, 297), (294, 301, 302, 295), (298, 305, 307, 300), (297, 304, 305, 298), (294, 295, 309, 308), (298, 300, 314, 312), (297, 298, 312, 311), (295, 296, 310, 309), (300, 299, 313, 314), (296, 297, 311, 310), (315, 313, 299, 306), (407, 361, 360, 406), (394, 354, 353, 392), (380, 347, 346, 378), (366, 340, 339, 363), (396, 355, 354, 394), (382, 348, 347, 380), (368, 341, 340, 366), (398, 356, 355, 396), (384, 349, 348, 382), (370, 342, 341, 368), (400, 357, 356, 398), (386, 350, 349, 384), (372, 343, 342, 370), (402, 358, 357, 400), (388, 351, 350, 386), (374, 344, 343, 372), (404, 359, 358, 402), (390, 352, 351, 388), (376, 345, 344, 374), (406, 360, 359, 404), (392, 353, 352, 390), (378, 346, 345, 376), (405, 337, 338, 408), (403, 336, 337, 405), (401, 335, 336, 403), (399, 334, 335, 401), (397, 333, 334, 399), (395, 332, 333, 397), (393, 331, 332, 395), (391, 330, 331, 393), (389, 329, 330, 391), (387, 328, 329, 389), (385, 327, 328, 387), (383, 326, 327, 385), (381, 325, 326, 383), (379, 324, 325, 381), (377, 323, 324, 379), (375, 322, 323, 377), (373, 321, 322, 375), (371, 320, 321, 373), (369, 319, 320, 371), (367, 318, 319, 369), (365, 317, 318, 367), (362, 316, 317, 365), (408, 338, 409, 364), (362, 365, 366, 363), (365, 367, 368, 366), (367, 369, 370, 368), (369, 371, 372, 370), (371, 373, 374, 372), (373, 375, 376, 374), (375, 377, 378, 376), (377, 379, 380, 378), (379, 381, 382, 380), (381, 383, 384, 382), (383, 385, 386, 384), (385, 387, 388, 386), (387, 389, 390, 388), (389, 391, 392, 390), (391, 393, 394, 392), (393, 395, 396, 394), (395, 397, 398, 396), (397, 399, 400, 398), (399, 401, 402, 400), (401, 403, 404, 402), (403, 405, 406, 404), (405, 408, 407, 406), (361, 407, 410), (364, 410, 407, 408), (339, 412, 363), (316, 362, 414, 413), (362, 363, 412, 414), (448, 454, 445, 444), (450, 452, 454, 448), (444, 445, 441, 439), (23, 19, 427, 431), (420, 424, 451, 437), (433, 432, 440, 442), (32, 37, 418, 421), (423, 419, 103, 97), (19, 30, 425, 427), (418, 419, 420, 417), (432, 433, 434, 431), (431, 427, 428, 432), (433, 429, 430, 434), (427, 425, 426, 428), (425, 421, 422, 426), (421, 418, 417, 422), (424, 420, 419, 423), (423, 415, 416, 424), (415, 430, 429, 416), (436, 437, 438, 435), (439, 441, 442, 440), (440, 443, 444, 439), (441, 445, 446, 442), (443, 447, 448, 444), (447, 449, 450, 448), (449, 436, 435, 450), (452, 438, 437, 451), (451, 453, 454, 452), (453, 446, 445, 454), (415, 423, 97, 95)])
me_cubeziercurve_012.polygons.foreach_set('use_smooth', [True] * 374)
me_cubeziercurve_012.polygons.foreach_set('material_index', [0, 0, 0, 0, 0, 0, 0, 0, 0, 0, 0, 0, 0, 0, 0, 0, 0, 0, 0, 0, 0, 0, 0, 0, 0, 0, 0, 0, 0, 0, 0, 0, 0, 0, 0, 0, 0, 0, 0, 0, 0, 0, 0, 0, 0, 0, 0, 0, 0, 0, 0, 0, 0, 0, 0, 0, 0, 0, 0, 0, 0, 0, 0, 0, 0, 0, 0, 0, 0, 0, 0, 0, 0, 0, 0, 0, 0, 0, 0, 0, 0, 0, 0, 0, 0, 0, 0, 0, 0, 0, 0, 0, 0, 0, 0, 0, 0, 0, 0, 0, 0, 0, 0, 0, 0, 0, 0, 0, 0, 0, 0, 2, 2, 2, 2, 0, 2, 0, 0, 0, 0, 0, 0, 0, 0, 0, 0, 0, 0, 0, 0, 0, 0, 2, 0, 2, 2, 0, 0, 0, 0, 0, 0, 0, 0, 0, 0, 0, 0, 0, 0, 0, 0, 0, 2, 0, 0, 0, 0, 0, 0, 0, 0, 0, 0, 0, 0, 0, 0, 3, 3, 3, 3, 3, 3, 3, 3, 3, 3, 3, 3, 3, 3, 3, 3, 3, 3, 3, 3, 3, 3, 3, 3, 3, 3, 3, 3, 3, 3, 3, 3, 4, 4, 4, 4, 4, 4, 4, 4, 4, 4, 4, 4, 4, 4, 4, 4, 3, 3, 3, 3, 3, 3, 3, 3, 3, 3, 3, 3, 3, 3, 3, 3, 3, 3, 3, 3, 3, 3, 3, 3, 3, 3, 3, 3, 3, 3, 3, 3, 3, 0, 0, 0, 0, 0, 0, 0, 0, 0, 1, 2, 1, 1, 2, 1, 1, 1, 1, 1, 2, 1, 2, 1, 1, 1, 1, 1, 1, 1, 1, 1, 1, 1, 1, 1, 1, 1, 1, 1, 1, 1, 1, 1, 1, 1, 1, 1, 1, 1, 1, 1, 1, 1, 1, 1, 1, 1, 1, 1, 1, 1, 1, 1, 1, 1, 1, 1, 2, 2, 2, 2, 2, 2, 2, 2, 2, 2, 2, 2, 2, 2, 2, 2, 2, 2, 2, 2, 2, 2, 1, 2, 1, 1, 2, 2, 2, 2, 0, 2, 2, 0, 0, 0, 3, 3, 3, 3, 3, 3, 3, 3, 3, 3, 3, 3, 3, 3, 3, 3, 3, 3, 3, 3, 0])
_k = set([(249, 250), (249, 265), (250, 251), (251, 252), (252, 253), (253, 254), (254, 255), (255, 256), (256, 257), (257, 258), (258, 259), (259, 260), (260, 261), (261, 262), (262, 263), (263, 264), (362, 365), (362, 414), (363, 366), (363, 412), (364, 408), (365, 367), (366, 368), (367, 369), (368, 370), (369, 371), (370, 372), (371, 373), (372, 374), (373, 375), (374, 376), (375, 377), (376, 378), (377, 379), (378, 380), (379, 381), (380, 382), (381, 383), (382, 384), (383, 385), (384, 386), (385, 387), (386, 388), (387, 389), (388, 390), (389, 391), (390, 392), (391, 393), (392, 394), (393, 395), (394, 396), (395, 397), (396, 398), (397, 399), (398, 400), (399, 401), (400, 402), (401, 403), (402, 404), (403, 405), (404, 406), (405, 408), (406, 407), (407, 410)])
me_cubeziercurve_012.attributes.new('sharp_edge', 'BOOLEAN', 'EDGE').data.foreach_set('value', [ (min(e.vertices), max(e.vertices)) in _k for e in me_cubeziercurve_012.edges])
_uv = me_cubeziercurve_012.uv_layers.new(name='UVMap')
_uv.uv.foreach_set('vector', [0.0, 0.0, 0.0, 0.0, 0.0, 0.0, 0.0, 0.0, 0.0, 0.0, 0.0, 0.0, 0.0, 0.0, 0.0, 0.0, 0.0, 0.0, 0.0, 0.0, 0.0, 0.0, 0.0, 0.0, 0.0, 0.0, 0.0, 0.0, 0.0, 0.0, 0.0, 0.0, 0.0, 0.0, 0.0, 0.0, 0.0, 0.0, 0.0, 0.0, 0.0, 0.0, 0.0, 0.0, 0.0, 0.0, 0.0, 0.0, 0.0, 0.0, 0.0, 0.0, 0.0, 0.0, 0.0, 0.0, 0.0, 0.0, 0.0, 0.0, 0.0, 0.0, 0.0, 0.0, 0.0, 0.0, 0.0, 0.0, 0.0, 0.0, 0.0, 0.0, 0.0, 0.0, 0.0, 0.0, 0.0, 0.0, 0.0, 0.0, 0.0, 0.0, 0.0, 0.0, 0.0, 0.0, 0.0, 0.0, 0.0, 0.0, 0.0, 0.0, 0.0, 0.0, 0.0, 0.0, 0.0, 0.0, 0.0, 0.0, 0.0, 0.0, 0.0, 0.0, 0.0, 0.0, 0.0, 0.0, 0.0, 0.0, 0.0, 0.0, 0.0, 0.0, 0.0, 0.0, 0.0, 0.0, 0.0, 0.0, 0.0, 0.0, 0.0, 0.0, 0.0, 0.0, 0.0, 0.0, 0.0, 0.0, 0.0, 0.0, 0.0, 0.0, 0.0, 0.0, 0.0, 0.0, 0.0, 0.0, 0.0, 0.0, 0.0, 0.0, 0.0, 0.0, 0.0, 0.0, 0.0, 0.0, 0.0, 0.0, 0.0, 0.0, 0.0, 0.0, 0.0, 0.0, 0.0, 0.0, 0.0, 0.0, 0.0, 0.0, 0.0, 0.0, 0.0, 0.0, 0.0, 0.0, 0.0, 0.0, 0.0, 0.0, 0.0, 0.0, 0.0, 0.0, 0.0, 0.0, 0.0, 0.0, 0.0, 0.0, 0.0, 0.0, 0.0, 0.0, 0.0, 0.0, 0.0, 0.0, 0.0, 0.0, 0.0, 0.0, 0.0, 0.0, 0.0, 0.0, 0.0, 0.0, 0.0, 0.0, 0.0, 0.0, 0.0, 0.0, 0.0, 0.0, 0.0, 0.0, 0.0, 0.0, 0.0, 0.0, 0.0, 0.0, 0.0, 0.0, 0.0, 0.0, 0.0, 0.0, 0.0, 0.0, 0.0, 0.0, 0.0, 0.0, 0.0, 0.0, 0.0, 0.0, 0.0, 0.0, 0.0, 0.0, 0.0, 0.0, 0.0, 0.0, 0.0, 0.0, 0.0, 0.0, 0.0, 0.0, 0.0, 0.0, 0.0, 0.0, 0.0, 0.0, 0.0, 0.0, 0.0, 0.0, 0.0, 0.0, 0.0, 0.0, 0.0, 0.0, 0.0, 0.0, 0.0, 0.0, 0.0, 0.0, 0.0, 0.0, 0.0, 0.0, 0.0, 0.0, 0.0, 0.0, 0.0, 0.0, 0.0, 0.0, 0.0, 0.0, 0.0, 0.0, 0.0, 0.0, 0.0, 0.0, 0.0, 0.0, 0.0, 0.0, 0.0, 0.0, 0.0, 0.0, 0.0, 0.0, 0.0, 0.0, 0.0, 0.0, 0.0, 0.0, 0.0, 0.0, 0.0, 0.0, 0.0, 0.0, 0.0, 0.0, 0.0, 0.0, 0.0, 0.0, 0.0, 0.0, 0.0, 0.0, 0.0, 0.0, 0.0, 0.0, 0.0, 0.0, 0.0, 0.0, 0.0, 0.0, 0.0, 0.0, 0.0, 0.0, 0.0, 0.0, 0.0, 0.0, 0.0, 0.0, 0.0, 0.0, 0.0, 0.0, 0.0, 0.0, 0.0, 0.0, 0.0, 0.0, 0.0, 0.0, 0.0, 0.0, 0.0, 0.0, 0.0, 0.0, 0.0, 0.0, 0.0, 0.0, 0.0, 0.0, 0.0, 0.0, 0.0, 0.0, 0.0, 0.0, 0.0, 0.0, 0.0, 0.0, 0.0, 0.0, 0.0, 0.0, 0.0, 0.0, 0.0, 0.0, 0.0, 0.0, 0.0, 0.0, 0.0, 0.0, 0.0, 0.0, 0.0, 0.0, 0.0, 0.0, 0.0, 0.0, 0.0, 0.0, 0.0, 0.0, 0.0, 0.0, 0.0, 0.0, 0.0, 0.0, 0.0, 0.0, 0.0, 0.0, 0.0, 0.0, 0.0, 0.0, 0.0, 0.0, 0.0, 0.0, 0.0, 0.0, 0.0, 0.0, 0.0, 0.0, 0.0, 0.0, 0.0, 0.0, 0.0, 0.0, 0.0, 0.0, 0.0, 0.0, 0.0, 0.0, 0.0, 0.0, 0.0, 0.0, 0.0, 0.0, 0.0, 0.0, 0.0, 0.0, 0.0, 0.0, 0.0, 0.0, 0.0, 0.0, 0.0, 0.0, 0.0, 0.0, 0.0, 0.0, 0.0, 0.0, 0.0, 0.0, 0.0, 0.0, 0.0, 0.0, 0.0, 0.0, 0.0, 0.0, 0.0, 0.0, 0.0, 0.0, 0.0, 0.0, 0.0, 0.0, 0.0, 0.0, 0.0, 0.0, 0.0, 0.0, 0.0, 0.0, 0.0, 0.0, 0.0, 0.0, 0.0, 0.0, 0.0, 0.0, 0.0, 0.0, 0.0, 0.0, 0.0, 0.0, 0.0, 0.0, 0.0, 0.0, 0.0, 0.0, 0.0, 0.0, 0.0, 0.0, 0.0, 0.0, 0.0, 0.0, 0.0, 0.0, 0.0, 0.0, 0.0, 0.0, 0.0, 0.0, 0.0, 0.0, 0.0, 0.0, 0.0, 0.0, 0.0, 0.0, 0.0, 0.0, 0.0, 0.0, 0.0, 0.0, 0.0, 0.0, 0.0, 0.0, 0.0, 0.0, 0.0, 0.0, 0.0, 0.0, 0.0, 0.0, 0.0, 0.0, 0.0, 0.0, 0.0, 0.0, 0.0, 0.0, 0.0, 0.0, 0.0, 0.0, 0.0, 0.0, 0.0, 0.0, 0.0, 0.0, 0.0, 0.0, 0.0, 0.0, 0.0, 0.0, 0.0, 0.0, 0.0, 0.0, 0.0, 0.0, 0.0, 0.0, 0.0, 0.0, 0.0, 0.0, 0.0, 0.0, 0.0, 0.0, 0.0, 0.0, 0.0, 0.0, 0.0, 0.0, 0.0, 0.0, 0.0, 0.0, 0.0, 0.0, 0.0, 0.0, 0.0, 0.0, 0.0, 0.0, 0.0, 0.0, 0.0, 0.0, 0.0, 0.0, 0.0, 0.0, 0.0, 0.0, 0.0, 0.0, 0.0, 0.0, 0.0, 0.0, 0.0, 0.0, 0.0, 0.0, 0.0, 0.0, 0.0, 0.0, 0.0, 0.0, 0.0, 0.0, 0.0, 0.0, 0.0, 0.0, 0.0, 0.0, 0.0, 0.0, 0.0, 0.0, 0.0, 0.0, 0.0, 0.0, 0.0, 0.0, 0.0, 0.0, 0.0, 0.0, 0.0, 0.0, 0.0, 0.0, 0.0, 0.0, 0.0, 0.0, 0.0, 0.0, 0.0, 0.0, 0.0, 0.0, 0.0, 0.0, 0.0, 0.0, 0.0, 0.0, 0.0, 0.0, 0.0, 0.0, 0.0, 0.0, 0.0, 0.0, 0.0, 0.0, 0.0, 0.0, 0.0, 0.0, 0.0, 0.0, 0.0, 0.0, 0.0, 0.0, 0.0, 0.0, 0.0, 0.0, 0.0, 0.0, 0.0, 0.0, 0.0, 0.0, 0.0, 0.0, 0.0, 0.0, 0.0, 0.0, 0.0, 0.0, 0.0, 0.0, 0.0, 0.0, 0.0, 0.0, 0.0, 0.0, 0.0, 0.0, 0.0, 0.0, 0.0, 0.0, 0.0, 0.0, 0.0, 0.0, 0.0, 0.0, 0.0, 0.0, 0.0, 0.0, 0.0, 0.0, 0.0, 0.0, 0.0, 0.0, 0.0, 0.0, 0.0, 0.0, 0.0, 0.0, 0.0, 0.0, 0.0, 0.0, 0.0, 0.0, 0.0, 0.0, 0.0, 0.0, 0.0, 0.0, 0.0, 0.0, 0.0, 0.0, 0.0, 0.0, 0.0, 0.0, 0.0, 0.0, 0.0, 0.0, 0.0, 0.0, 0.0, 0.0, 0.0, 0.0, 0.0, 0.0, 0.0, 0.0, 0.0, 0.0, 0.0, 0.0, 0.0, 0.0, 0.0, 0.0, 0.0, 0.0, 0.0, 0.0, 0.0, 0.0, 0.0, 0.0, 0.0, 0.0, 0.0, 0.0, 0.0, 0.0, 0.0, 0.0, 0.0, 0.0, 0.0, 0.0, 0.0, 0.0, 0.0, 0.0, 0.0, 0.0, 0.0, 0.0, 0.0, 0.0, 0.0, 0.0, 0.0, 0.0, 0.0, 0.0, 0.0, 0.0, 0.0, 0.0, 0.0, 0.0, 0.0, 0.0, 0.0, 0.0, 0.0, 0.0, 0.0, 0.0, 0.0, 0.0, 0.0, 0.0, 0.0, 0.0, 0.0, 0.0, 0.0, 0.0, 0.0, 0.0, 0.0, 0.0, 0.0, 0.0, 0.0, 0.0, 0.0, 0.0, 0.0, 0.0, 0.0, 0.0, 0.0, 0.0, 0.0, 0.0, 0.0, 0.0, 0.0, 0.0, 0.0, 0.0, 0.0, 0.0, 0.0, 0.0, 0.0, 0.0, 0.0, 0.0, 0.0, 0.0, 0.0, 0.0, 0.0, 0.0, 0.0, 0.0, 0.0, 0.0, 0.0, 0.0, 0.0, 0.0, 0.0, 0.0, 0.0, 0.0, 0.0, 0.0, 0.0, 0.0, 0.0, 0.0, 0.0, 0.0, 0.0, 0.0, 0.0, 0.0, 0.0, 0.0, 0.0, 0.0, 0.0, 0.0, 0.0, 0.0, 0.0, 0.0, 0.0, 0.0, 0.0, 0.0, 0.0, 0.0, 0.0, 0.0, 0.0, 0.0, 0.0, 0.0, 0.0, 0.0, 0.0, 0.0, 0.0, 0.0, 0.0, 0.0, 0.0, 0.0, 0.0, 0.0, 0.0, 0.0, 0.0, 0.0, 0.0, 0.0, 0.0, 0.0, 0.0, 0.0, 0.0, 0.0, 0.0, 0.0, 0.0, 0.0, 0.0, 0.0, 0.0, 0.0, 0.0, 0.0, 0.0, 0.0, 0.0, 0.0, 0.0, 0.0, 0.0, 0.0, 0.0, 0.0, 0.0, 0.0, 0.0, 0.0, 0.0, 0.0, 0.0, 0.0, 0.0, 0.0, 0.0, 0.0, 0.0, 0.0, 0.0, 0.0, 0.0, 0.0, 0.0, 0.0, 0.0, 0.0, 0.0, 0.0, 0.0, 0.0, 0.0, 0.0, 0.0, 0.0, 0.0, 0.0, 0.0, 0.0, 0.0, 0.0, 0.0, 0.0, 0.0, 0.0, 0.0, 0.0, 0.0, 0.0, 0.0, 0.0, 0.0, 0.0, 0.0, 0.0, 0.0, 0.0, 0.0, 0.0, 0.0, 0.0, 0.0, 0.0, 0.0, 0.0, 0.0, 0.0, 0.0, 0.0, 0.0, 0.0, 0.0, 0.0, 0.0, 0.0, 0.0, 0.0, 0.0, 0.0, 0.0, 0.0, 0.0, 0.0, 0.0, 0.0, 0.0, 0.0, 0.0, 0.0, 0.0, 0.0, 0.0, 0.0, 0.0, 0.0, 0.0, 0.0, 0.0, 0.0, 0.0, 0.0, 0.0, 0.0, 0.0, 0.0, 0.0, 0.0, 0.0, 0.0, 0.0, 0.0, 0.0, 0.0, 0.0, 0.0, 0.0, 0.0, 0.0, 0.0, 0.0, 0.0, 0.0, 0.0, 0.0, 0.0, 0.0, 0.0, 0.0, 0.0, 0.0, 0.0, 0.0, 0.0, 0.0, 0.0, 0.0, 0.0, 0.0, 0.0, 0.0, 0.0, 0.0, 0.0, 0.0, 0.0, 0.0, 0.0, 0.0, 0.0, 0.0, 0.0, 0.0, 0.0, 0.0, 0.0, 0.0, 0.0, 0.0, 0.0, 0.0, 0.0, 0.0, 0.0, 0.0, 0.0, 0.0, 0.0, 0.0, 0.0, 0.0, 0.0, 0.0, 0.0, 0.0, 0.0, 0.0, 0.0, 0.0, 0.0, 0.0, 0.0, 0.0, 0.0, 0.0, 0.0, 0.0, 0.0, 0.0, 0.0, 0.0, 0.0, 0.0, 0.0, 0.0, 0.0, 0.0, 0.0, 0.0, 0.0, 0.0, 0.0, 0.0, 0.0, 0.0, 0.0, 0.0, 0.0, 0.0, 0.0, 0.0, 0.0, 0.0, 0.0, 0.0, 0.0, 0.0, 0.0, 0.0, 0.0, 0.0, 0.0, 0.0, 0.0, 0.0, 0.0, 0.0, 0.0, 0.0, 0.0, 0.0, 0.0, 0.0, 0.0, 0.0, 0.0, 0.0, 0.0, 0.0, 0.0, 0.0, 0.0, 0.0, 0.0, 0.0, 0.0, 0.0, 0.0, 0.0, 0.0, 0.0, 0.0, 0.0, 0.0, 0.0, 0.0, 0.0, 0.0, 0.0, 0.0, 0.0, 0.0, 0.0, 0.0, 0.0, 0.0, 0.0, 0.0, 0.0, 0.0, 0.0, 0.0, 0.0, 0.0, 0.0, 0.0, 0.0, 0.0, 0.0, 0.0, 0.0, 0.0, 0.0, 0.0, 0.0, 0.0, 0.0, 0.0, 0.0, 0.0, 0.0, 0.0, 0.0, 0.0, 0.0, 0.0, 0.0, 0.0, 0.0, 0.0, 0.0, 0.0, 0.0, 0.0, 0.0, 0.0, 0.0, 0.0, 0.0, 0.0, 0.0, 0.0, 0.0, 0.0, 0.0, 0.0, 0.0, 0.0, 0.0, 0.0, 0.0, 0.0, 0.0, 0.0, 0.0, 0.0, 0.0, 0.0, 0.0, 0.0, 0.0, 0.0, 0.0, 0.0, 0.0, 0.0, 0.0, 0.0, 0.0, 0.0, 0.0, 0.0, 0.0, 0.0, 0.0, 0.0, 0.0, 0.0, 0.0, 0.0, 0.0, 0.0, 0.0, 0.0, 0.0, 0.0, 0.0, 0.0, 0.0, 0.0, 0.0, 0.0, 0.0, 0.0, 0.0, 0.0, 0.0, 0.0, 0.0, 0.0, 0.0, 0.0, 0.0, 0.0, 0.0, 0.0, 0.0, 0.0, 0.0, 0.0, 0.0, 0.0, 0.0, 0.0, 0.0, 0.0, 0.0, 0.0, 0.0, 0.0, 0.0, 0.0, 0.0, 0.0, 0.0, 0.0, 0.0, 0.0, 0.0, 0.0, 0.0, 0.0, 0.0, 0.0, 0.0, 0.0, 0.0, 0.0, 0.0, 0.0, 0.0, 0.0, 0.0, 0.0, 0.0, 0.0, 0.0, 0.0, 0.0, 0.0, 0.0, 0.0, 0.0, 0.0, 0.0, 0.0, 0.0, 0.0, 0.0, 0.0, 0.0, 0.0, 0.0, 0.0, 0.0, 0.0, 0.0, 0.0, 0.0, 0.0, 0.0, 0.0, 0.0, 0.0, 0.0, 0.0, 0.0, 0.0, 0.0, 0.0, 0.0, 0.0, 0.0, 0.0, 0.0, 0.0, 0.0, 0.0, 0.0, 0.0, 0.0, 0.0, 0.0, 0.0, 0.0, 0.0, 0.0, 0.0, 0.0, 0.0, 0.0, 0.0, 0.0, 0.0, 0.0, 0.0, 0.0, 0.0, 0.0, 0.0, 0.0, 0.0, 0.0, 0.0, 0.0, 0.0, 0.0, 0.0, 0.0, 0.0, 0.0, 0.0, 0.0, 0.0, 0.0, 0.0, 0.0, 0.0, 0.0, 0.0, 0.0, 0.0, 0.0, 0.0, 0.0, 0.0, 0.0, 0.0, 0.0, 0.0, 0.0, 0.0, 0.0, 0.0, 0.0, 0.0, 0.0, 0.0, 0.0, 0.0, 0.0, 0.0, 0.0, 0.0, 0.0, 0.0, 0.0, 0.0, 0.0, 0.0, 0.0, 0.0, 0.0, 0.0, 0.0, 0.0, 0.0, 0.0, 0.0, 0.0, 0.0, 0.0, 0.0, 0.0, 0.0, 0.0, 0.0, 0.0, 0.0, 0.0, 0.0, 0.0, 0.0, 0.0, 0.0, 0.0, 0.0, 0.0, 0.0, 0.0, 0.0, 0.0, 0.0, 0.0, 0.0, 0.0, 0.0, 0.0, 0.0, 0.0, 0.0, 0.0, 0.0, 0.0, 0.0, 0.0, 0.0, 0.0, 0.0, 0.0, 0.0, 0.0, 0.0, 0.0, 0.0, 0.0, 0.0, 0.0, 0.0, 0.0, 0.0, 0.0, 0.0, 0.0, 0.0, 0.0, 0.0, 0.0, 0.0, 0.0, 0.0, 0.0, 0.0, 0.0, 0.0, 0.0, 0.0, 0.0, 0.0, 0.0, 0.0, 0.0, 0.0, 0.0, 0.0, 0.0, 0.0, 0.0, 0.0, 0.0, 0.0, 0.0, 0.0, 0.0, 0.0, 0.0, 0.0, 0.0, 0.0, 0.0, 0.0, 0.0, 0.0, 0.0, 0.0, 0.0, 0.0, 0.0, 0.0, 0.0, 0.0, 0.0, 0.0, 0.0, 0.0, 0.0, 0.0, 0.0, 0.0, 0.0, 0.0, 0.0, 0.0, 0.0, 0.0, 0.0, 0.0, 0.0, 0.0, 0.0, 0.0, 0.0, 0.0, 0.0, 0.0, 0.0, 0.0, 0.0, 0.0, 0.0, 0.0, 0.0, 0.0, 0.0, 0.0, 0.0, 0.0, 0.0, 0.0, 0.0, 0.0, 0.0, 0.0, 0.0, 0.0, 0.0, 0.0, 0.0, 0.0, 0.0, 0.0, 0.0, 0.0, 0.0, 0.0, 0.0, 0.0, 0.0, 0.0, 0.0, 0.0, 0.0, 0.0, 0.0, 0.0, 0.0, 0.0, 0.0, 0.0, 0.0, 0.0, 0.0, 0.0, 0.0, 0.0, 0.0, 0.0, 0.0, 0.0, 0.0, 0.0, 0.0, 0.0, 0.0, 0.0, 0.0, 0.0, 0.0, 0.0, 0.0, 0.0, 0.0, 0.0, 0.0, 0.0, 0.0, 0.0, 0.0, 0.0, 0.0, 0.0, 0.0, 0.0, 0.0, 0.0, 0.0, 0.0, 0.0, 0.0, 0.0, 0.0, 0.0, 0.0, 0.0, 0.0, 0.0, 0.0, 0.0, 0.0, 0.0, 0.0, 0.0, 0.0, 0.0, 0.0, 0.0, 0.0, 0.0, 0.0, 0.0, 0.0, 0.0, 0.0, 0.0, 0.0, 0.0, 0.0, 0.0, 0.0, 0.0, 0.0, 0.0, 0.0, 0.0, 0.0, 0.0, 0.0, 0.0, 0.0, 0.0, 0.0, 0.0, 0.0, 0.0, 0.0, 0.0, 0.0, 0.0, 0.0, 0.0, 0.0, 0.0, 0.0, 0.0, 0.0, 0.0, 0.0, 0.0, 0.0, 0.0, 0.0, 0.0, 0.0, 0.0, 0.0, 0.0, 0.0, 0.0, 0.0, 0.0, 0.0, 0.0, 0.0, 0.0, 0.0, 0.0, 0.0, 0.0, 0.0, 0.0, 0.0, 0.0, 0.0, 0.0, 0.0, 0.0, 0.0, 0.0, 0.0, 0.0, 0.0, 0.0, 0.0, 0.0, 0.0, 0.0, 0.0, 0.0, 0.0, 0.0, 0.0, 0.0, 0.0, 0.0, 0.0, 0.0, 0.0, 0.0, 0.0, 0.0, 0.0, 0.0, 0.0, 0.0, 0.0, 0.0, 0.0, 0.0, 0.0, 0.0, 0.0, 0.0, 0.0, 0.0, 0.0, 0.0, 0.0, 0.0, 0.0, 0.0, 0.0, 0.0, 0.0, 0.0, 0.0, 0.0, 0.0, 0.0, 0.0, 0.0, 0.0, 0.0, 0.0, 0.0, 0.0, 0.0, 0.0, 0.0, 0.0, 0.0, 0.0, 0.0, 0.0, 0.0, 0.0, 0.0, 0.0, 0.0, 0.0, 0.0, 0.0, 0.0, 0.0, 0.0, 0.0, 0.0, 0.0, 0.0, 0.0, 0.0, 0.0, 0.0, 0.0, 0.0, 0.0, 0.0, 0.0, 0.0, 0.0, 0.0, 0.0, 0.0, 0.0, 0.0, 0.0, 0.0, 0.0, 0.0, 0.0, 0.0, 0.0, 0.0, 0.0, 0.0, 0.0, 0.0, 0.0, 0.0, 0.0, 0.0, 0.0, 0.0, 0.0, 0.0, 0.0, 0.0, 0.0, 0.0, 0.0, 0.0, 0.0, 0.0, 0.0, 0.0, 0.0, 0.0, 0.0, 0.0, 0.0, 0.0, 0.0, 0.0, 0.0, 0.0, 0.0, 0.0, 0.0, 0.0, 0.0, 0.0, 0.0, 0.0, 0.0, 0.0, 0.0, 0.0, 0.0, 0.0, 0.0, 0.0, 0.0, 0.0, 0.0, 0.0, 0.0, 0.0, 0.0, 0.0, 0.0, 0.0, 0.0, 0.0, 0.0, 0.0, 0.0, 0.0, 0.0, 0.0, 0.0, 0.0, 0.0, 0.0, 0.0, 0.0, 0.0, 0.0, 0.0, 0.0, 0.0, 0.0, 0.0, 0.0, 0.0, 0.0, 0.0, 0.0, 0.0, 0.0, 0.0, 0.0, 0.0, 0.0, 0.0, 0.0, 0.0, 0.0, 0.0, 0.0, 0.0, 0.0, 0.0, 0.0, 0.0, 0.0, 0.0, 0.0, 0.0, 0.0, 0.0, 0.0, 0.0, 0.0, 0.0, 0.0, 0.0, 0.0, 0.0, 0.0, 0.0, 0.0, 0.0, 0.0, 0.0, 0.0, 0.0, 0.0, 0.0, 0.0, 0.0, 0.0, 0.0, 0.0, 0.0, 0.0, 0.0, 0.0, 0.0, 0.0, 0.0, 0.0, 0.0, 0.0, 0.0, 0.0, 0.0, 0.0, 0.0, 0.0, 0.0, 0.0, 0.0, 0.0, 0.0, 0.0, 0.0, 0.0, 0.0, 0.0, 0.0, 0.0, 0.0, 0.0, 0.0, 0.0, 0.0, 0.0, 0.0, 0.0, 0.0, 0.0, 0.0, 0.0, 0.0, 0.0, 0.0, 0.0, 0.0, 0.0, 0.0, 0.0, 0.0, 0.0, 0.0, 0.0, 0.0, 0.0, 0.0, 0.0, 0.0, 0.0, 0.0, 0.0, 0.0, 0.0, 0.0, 0.0, 0.0, 0.0, 0.0, 0.0, 0.0, 0.0, 0.0, 0.0, 0.0, 0.0, 0.0, 0.0, 0.0, 0.0, 0.0, 0.0, 0.0, 0.0, 0.0, 0.0, 0.0, 0.0, 0.0, 0.0, 0.0, 0.0, 0.0, 0.0, 0.0, 0.0, 0.0, 0.0, 0.0, 0.0, 0.0, 0.0, 0.0, 0.0, 0.0, 0.0, 0.0, 0.0, 0.0, 0.0, 0.0, 0.0, 0.0, 0.0, 0.0, 0.0, 0.0, 0.0, 0.0, 0.0, 0.0, 0.0, 0.0, 0.0, 0.0, 0.0, 0.0, 0.0, 0.0, 0.0, 0.0, 0.0, 0.0, 0.0, 0.0, 0.0, 0.0, 0.0, 0.0, 0.0, 0.0, 0.0, 0.0, 0.0, 0.0, 0.0, 0.0, 0.0, 0.0, 0.0, 0.0, 0.0, 0.0, 0.0, 0.0, 0.0, 0.0, 0.0, 0.0, 0.0, 0.0, 0.0, 0.0, 0.0, 0.0, 0.0, 0.0, 0.0, 0.0, 0.0, 0.0, 0.0, 0.0, 0.0, 0.0, 0.0, 0.0, 0.0, 0.0, 0.0, 0.0, 0.0, 0.0, 0.0, 0.0, 0.0, 0.0, 0.0, 0.0, 0.0, 0.0, 0.0, 0.0, 0.0, 0.0, 0.0, 0.0, 0.0, 0.0, 0.0, 0.0, 0.0, 0.0, 0.0, 0.0, 0.0, 0.0, 0.0, 0.0, 0.0, 0.0, 0.0, 0.0, 0.0, 0.0, 0.0, 0.0, 0.0, 0.0, 0.0, 0.0, 0.0, 0.0, 0.0, 0.0, 0.0, 0.0, 0.0, 0.0, 0.0, 0.0, 0.0, 0.0, 0.0, 0.0, 0.0, 0.0, 0.0, 0.0, 0.0, 0.0, 0.0, 0.0, 0.0, 0.0, 0.0, 0.0, 0.0, 0.0, 0.0, 0.0, 0.0, 0.0, 0.0, 0.0, 0.0, 0.0, 0.0, 0.0, 0.0, 0.0, 0.0, 0.0, 0.0, 0.0, 0.0, 0.0, 0.0, 0.0, 0.0, 0.0, 0.0, 0.0, 0.0, 0.0, 0.0, 0.0, 0.0, 0.0, 0.0, 0.0, 0.0, 0.0, 0.0, 0.0, 0.0, 0.0, 0.0, 0.0, 0.0, 0.0, 0.0, 0.0, 0.0, 0.0, 0.0, 0.0, 0.0, 0.0, 0.0, 0.0, 0.0, 0.0, 0.0, 0.0, 0.0, 0.0, 0.0, 0.0, 0.0, 0.0, 0.0, 0.0, 0.0, 0.0, 0.0, 0.0, 0.0, 0.0, 0.0, 0.0, 0.0, 0.0, 0.0, 0.0, 0.0, 0.0, 0.0, 0.0, 0.0, 0.0, 0.0, 0.0, 0.0, 0.0, 0.0, 0.0, 0.0, 0.0, 0.0, 0.0, 0.0, 0.0, 0.0, 0.0, 0.0, 0.0, 0.0, 0.0, 0.0, 0.0, 0.0, 0.0, 0.0, 0.0, 0.0, 0.0, 0.0, 0.0, 0.0, 0.0, 0.0, 0.0, 0.0, 0.0, 0.0, 0.0, 0.0, 0.0, 0.0, 0.0, 0.0, 0.0, 0.0, 0.0, 0.0, 0.0, 0.0, 0.0, 0.0, 0.0, 0.0, 0.0, 0.0, 0.0, 0.0, 0.0, 0.0, 0.0, 0.0, 0.0, 0.0, 0.0, 0.0, 0.0, 0.0, 0.0, 0.0, 0.0, 0.0, 0.0, 0.0, 0.0, 0.0, 0.0, 0.0, 0.0, 0.0, 0.0, 0.0, 0.0, 0.0, 0.0, 0.0, 0.0, 0.0, 0.0, 0.0, 0.0, 0.0, 0.0, 0.0, 0.0, 0.0, 0.0, 0.0, 0.0, 0.0, 0.0, 0.0, 0.0, 0.0, 0.0, 0.0, 0.0, 0.0, 0.0, 0.0, 0.0, 0.0, 0.0, 0.0, 0.0, 0.0, 0.0, 0.0, 0.0, 0.0, 0.0, 0.0, 0.0, 0.0, 0.0, 0.0, 0.0, 0.0, 0.0, 0.0, 0.0, 0.0, 0.0, 0.0, 0.0, 0.0, 0.0, 0.0, 0.0, 0.0, 0.0, 0.0, 0.0, 0.0, 0.0, 0.0, 0.0, 0.0, 0.0, 0.0, 0.0, 0.0, 0.0, 0.0, 0.0, 0.0, 0.0, 0.0, 0.0, 0.0, 0.0, 0.0, 0.0, 0.0, 0.0, 0.0, 0.0, 0.0, 0.0, 0.0, 0.0, 0.0, 0.0, 0.0, 0.0, 0.0, 0.0, 0.0, 0.0, 0.0, 0.0, 0.0, 0.0, 0.0, 0.0, 0.0, 0.0, 0.0, 0.0, 0.0, 0.0, 0.0, 0.0, 0.0, 0.0, 0.0, 0.0, 0.0, 0.0, 0.0, 0.0, 0.0, 0.0, 0.0, 0.0, 0.0, 0.0, 0.0, 0.0, 0.0, 0.0, 0.0, 0.0, 0.0, 0.0, 0.0, 0.0, 0.0, 0.0, 0.0, 0.0, 0.0, 0.0, 0.0, 0.0, 0.0, 0.0, 0.0, 0.0, 0.0, 0.0, 0.0, 0.0, 0.0, 0.0, 0.0, 0.0, 0.0, 0.0, 0.0, 0.0, 0.0, 0.0, 0.0, 0.0, 0.0, 0.0, 0.0, 0.0, 0.0, 0.0, 0.0, 0.0, 0.0, 0.0, 0.0, 0.0, 0.0, 0.0, 0.0, 0.0, 0.0, 0.0, 0.0, 0.0, 0.0, 0.0, 0.0, 0.0, 0.0, 0.0, 0.0, 0.0, 0.0, 0.0, 0.0, 0.0, 0.0, 0.0, 0.0, 0.0, 0.0, 0.0, 0.0, 0.0, 0.0, 0.0, 0.0, 0.0, 0.0, 0.0, 0.0, 0.0, 0.0, 0.0, 0.0, 0.0, 0.0, 0.0, 0.0, 0.0, 0.0, 0.0, 0.0, 0.0, 0.0, 0.0, 0.0, 0.0, 0.0, 0.0, 0.0, 0.0, 0.0, 0.0, 0.0, 0.0, 0.0, 0.0, 0.0, 0.0, 0.0, 0.0, 0.0, 0.0, 0.0, 0.0, 0.0, 0.0, 0.0, 0.0, 0.0, 0.0, 0.0, 0.0, 0.0, 0.0, 0.0, 0.0, 0.0, 0.0, 0.0, 0.0, 0.0, 0.0, 0.0, 0.0, 0.0, 0.0, 0.0, 0.0, 0.0, 0.0, 0.0, 0.0, 0.0, 0.0, 0.0, 0.0, 0.0, 0.0, 0.0, 0.0, 0.0, 0.0, 0.0, 0.0, 0.0, 0.0, 0.0, 0.0, 0.0, 0.0, 0.0, 0.0, 0.0, 0.0, 0.0, 0.0, 0.0, 0.0, 0.0, 0.0, 0.0, 0.0, 0.0, 0.0, 0.0, 0.0, 0.0, 0.0, 0.0, 0.0, 0.0, 0.0, 0.0, 0.0, 0.0, 0.0, 0.0, 0.0, 0.0, 0.0, 0.0, 0.0, 0.0, 0.0, 0.0, 0.0, 0.0, 0.0, 0.0, 0.0, 0.0, 0.0, 0.0, 0.0, 0.0, 0.0, 0.0, 0.0, 0.0, 0.0, 0.0, 0.0, 0.0, 0.0, 0.0, 0.0, 0.0, 0.0, 0.0, 0.0, 0.0, 0.0, 0.0, 0.0, 0.0, 0.0, 0.0, 0.0, 0.0, 0.0, 0.0, 0.0, 0.0, 0.0, 0.0, 0.0, 0.0, 0.0, 0.0, 0.0, 0.0, 0.0, 0.0, 0.0, 0.0, 0.0, 0.0, 0.0, 0.0, 0.0, 0.0, 0.0, 0.0, 0.0, 0.0, 0.0, 0.0, 0.0, 0.0, 0.0, 0.0, 0.0, 0.0, 0.0, 0.0, 0.0, 0.0, 0.0, 0.0, 0.0, 0.0, 0.0, 0.0, 0.0, 0.0, 0.0, 0.0, 0.0, 0.0, 0.0, 0.0, 0.0, 0.0, 0.0, 0.0, 0.0, 0.0, 0.0, 0.0, 0.0, 0.0, 0.0, 0.0, 0.0, 0.0, 0.0, 0.0, 0.0, 0.0, 0.0, 0.0, 0.0, 0.0, 0.0, 0.0, 0.0, 0.0, 0.0, 0.0, 0.0, 0.0, 0.0, 0.0, 0.0, 0.0, 0.0, 0.0, 0.0, 0.0, 0.0, 0.0, 0.0, 0.0, 0.0, 0.0, 0.0, 0.0, 0.0, 0.0, 0.0, 0.0, 0.0, 0.0, 0.0, 0.0, 0.0, 0.0, 0.0, 0.0, 0.0, 0.0, 0.0, 0.0, 0.0, 0.0, 0.0, 0.0, 0.0, 0.0, 0.0, 0.0, 0.0, 0.0, 0.0, 0.0, 0.0, 0.0, 0.0, 0.0, 0.0, 0.0, 0.0, 0.0, 0.0, 0.0, 0.0, 0.0, 0.0, 0.0, 0.0, 0.0, 0.0, 0.0, 0.0, 0.0, 0.0, 0.0, 0.0, 0.0, 0.0, 0.0, 0.0, 0.0, 0.0, 0.0, 0.0, 0.0, 0.0, 0.0, 0.0, 0.0, 0.0, 0.0, 0.0, 0.0, 0.0, 0.0, 0.0, 0.0, 0.0, 0.0, 0.0, 0.0, 0.0, 0.0, 0.0, 0.0, 0.0, 0.0, 0.0, 0.0, 0.0, 0.0, 0.0, 0.0, 0.0, 0.0, 0.0, 0.0, 0.0, 0.0, 0.0, 0.0, 0.0, 0.0, 0.0, 0.0, 0.0, 0.0, 0.0, 0.0, 0.0, 0.0, 0.0, 0.0, 0.0, 0.0, 0.0, 0.0, 0.0, 0.0, 0.0, 0.0, 0.0, 0.0, 0.0, 0.0, 0.0, 0.0, 0.0, 0.0, 0.0, 0.0, 0.0, 0.0, 0.0, 0.0])
me_cubeziercurve_012.materials.append(mat_sirocco)
me_cubeziercurve_012.materials.append(mat_mercury)
me_cubeziercurve_012.materials.append(mat_silver)
me_cubeziercurve_012.materials.append(mat_neptune)
me_cubeziercurve_012.materials.append(mat_baby_blue)
me_cubeziercurve_012.use_remesh_preserve_volume = False
me_cubeziercurve_012.use_remesh_preserve_attributes = False
me_cubeziercurve_012.use_mirror_vertex_groups = False
me_cubeziercurve_012.auto_texspace = False
me_cubeziercurve_012.update()
me_cubeziercurve_001 = bpy.data.meshes.new('CUBezierCurve.001')
me_cubeziercurve_001.from_pydata([(-0.02968, -0.3014, 0.1658), (-0.02968, -0.1112, 0.1658), (-0.03387, -0.3014, 0.1596), (-0.03387, -0.1112, 0.1596), (-0.03675, -0.3014, 0.1526), (-0.03675, -0.1112, 0.1526), (-0.03822, -0.3014, 0.1452), (-0.03822, -0.1112, 0.1452), (-0.03822, -0.3014, 0.1377), (-0.03822, -0.1112, 0.1377), (-0.03675, -0.3014, 0.1303), (-0.03675, -0.1112, 0.1303), (-0.03387, -0.3014, 0.1234), (-0.03387, -0.1112, 0.1234), (-0.02968, -0.3014, 0.1171), (-0.02968, -0.1112, 0.1171), (-0.02436, -0.3014, 0.1118), (-0.02436, -0.1112, 0.1118), (-0.0181, -0.3014, 0.1076), (-0.0181, -0.1112, 0.1076), (-0.01115, -0.3014, 0.1047), (-0.01115, -0.1112, 0.1047), (-0.003764, -0.3014, 0.1032), (-0.003764, -0.1112, 0.1032), (0.003764, -0.3014, 0.1032), (0.003764, -0.1112, 0.1032), (0.01115, -0.3014, 0.1047), (0.01115, -0.1112, 0.1047), (0.0181, -0.3014, 0.1076), (0.0181, -0.1112, 0.1076), (0.02436, -0.3014, 0.1118), (0.02436, -0.1112, 0.1118), (0.02969, -0.3014, 0.1171), (0.02969, -0.1112, 0.1171), (0.03387, -0.3014, 0.1234), (0.03387, -0.1112, 0.1234), (0.03675, -0.3014, 0.1303), (0.03675, -0.1112, 0.1303), (0.03822, -0.3014, 0.1377), (0.03822, -0.1112, 0.1377), (0.03822, -0.3014, 0.1452), (0.03822, -0.1112, 0.1452), (0.03675, -0.3014, 0.1526), (0.03675, -0.1112, 0.1526), (0.03387, -0.3014, 0.1596), (0.03387, -0.1112, 0.1596), (0.02969, -0.3014, 0.1658), (0.02969, -0.1112, 0.1658), (0.02436, -0.3014, 0.1711), (0.02436, -0.1112, 0.1711), (0.0181, -0.3014, 0.1753), (0.0181, -0.1112, 0.1753), (0.01115, -0.3014, 0.1782), (0.01115, -0.1112, 0.1782), (0.003764, -0.3014, 0.1797), (0.003764, -0.1112, 0.1797), (-0.003764, -0.3014, 0.1797), (-0.003764, -0.1112, 0.1797), (-0.01115, -0.3014, 0.1782), (-0.01115, -0.1112, 0.1782), (-0.0181, -0.3014, 0.1753), (-0.0181, -0.1112, 0.1753), (-0.02436, -0.3014, 0.1711), (-0.02436, -0.1112, 0.1711), (-0.04151, -0.3567, 0.1755), (-0.04735, -0.3567, 0.1668), (-0.05138, -0.3567, 0.157), (-0.05344, -0.3567, 0.1467), (-0.05344, -0.3567, 0.1362), (-0.05138, -0.3567, 0.1259), (-0.04735, -0.3567, 0.1161), (-0.04151, -0.3567, 0.1074), (-0.03406, -0.3567, 0.09995), (-0.02531, -0.3567, 0.0941), (-0.01559, -0.3567, 0.09007), (-0.005263, -0.3567, 0.08802), (0.005263, -0.3567, 0.08802), (0.01559, -0.3567, 0.09007), (0.02531, -0.3567, 0.0941), (0.03406, -0.3567, 0.09995), (0.04151, -0.3567, 0.1074), (0.04735, -0.3567, 0.1161), (0.05138, -0.3567, 0.1259), (0.05344, -0.3567, 0.1362), (0.05344, -0.3567, 0.1467), (0.05138, -0.3567, 0.157), (0.04735, -0.3567, 0.1668), (0.04151, -0.3567, 0.1755), (0.03406, -0.3567, 0.183), (0.02531, -0.3567, 0.1888), (0.01559, -0.3567, 0.1928), (0.005263, -0.3567, 0.1949), (-0.005263, -0.3567, 0.1949), (-0.01559, -0.3567, 0.1928), (-0.02531, -0.3567, 0.1888), (-0.03406, -0.3567, 0.183), (-0.04151, -0.483, 0.1755), (-0.04735, -0.483, 0.1668), (-0.05138, -0.483, 0.157), (-0.05344, -0.483, 0.1467), (-0.05344, -0.483, 0.1362), (-0.05138, -0.483, 0.1259), (-0.04735, -0.483, 0.1161), (-0.04151, -0.483, 0.1074), (-0.03406, -0.483, 0.09995), (-0.02531, -0.483, 0.0941), (-0.01559, -0.483, 0.09007), (-0.005263, -0.483, 0.08802), (0.005263, -0.483, 0.08802), (0.01559, -0.483, 0.09007), (0.02531, -0.483, 0.0941), (0.03406, -0.483, 0.09995), (0.04151, -0.483, 0.1074), (0.04735, -0.483, 0.1161), (0.05138, -0.483, 0.1259), (0.05344, -0.483, 0.1362), (0.05344, -0.483, 0.1467), (0.05138, -0.483, 0.157), (0.04735, -0.483, 0.1668), (0.04151, -0.483, 0.1755), (0.03406, -0.483, 0.183), (0.02531, -0.483, 0.1888), (0.01559, -0.483, 0.1928), (0.005263, -0.483, 0.1949), (-0.005263, -0.483, 0.1949), (-0.01559, -0.483, 0.1928), (-0.02531, -0.483, 0.1888), (-0.03406, -0.483, 0.183), (-0.02084, -0.5304, 0.1586), (-0.02378, -0.5304, 0.1542), (-0.0258, -0.5304, 0.1493), (-0.02683, -0.5304, 0.1441), (-0.02683, -0.5304, 0.1388), (-0.0258, -0.5304, 0.1336), (-0.02378, -0.5304, 0.1287), (-0.02084, -0.5304, 0.1243), (-0.0171, -0.5304, 0.1206), (-0.01271, -0.5304, 0.1177), (-0.007827, -0.5304, 0.1157), (-0.002643, -0.5304, 0.1146), (0.002643, -0.5304, 0.1146), (0.007827, -0.5304, 0.1157), (0.01271, -0.5304, 0.1177), (0.0171, -0.5304, 0.1206), (0.02084, -0.5304, 0.1243), (0.02378, -0.5304, 0.1287), (0.0258, -0.5304, 0.1336), (0.02683, -0.5304, 0.1388), (0.02683, -0.5304, 0.1441), (0.0258, -0.5304, 0.1493), (0.02378, -0.5304, 0.1542), (0.02084, -0.5304, 0.1586), (0.0171, -0.5304, 0.1623), (0.01271, -0.5304, 0.1652), (0.007827, -0.5304, 0.1673), (0.002643, -0.5304, 0.1683), (-0.002643, -0.5304, 0.1683), (-0.007827, -0.5304, 0.1673), (-0.01271, -0.5304, 0.1652), (-0.0171, -0.5304, 0.1623), (-0.06702, -0.04778, 0.1773), (-0.05874, -0.04778, 0.1897), (-0.07272, -0.04778, 0.1635), (-0.07562, -0.04778, 0.1489), (-0.07562, -0.04778, 0.134), (-0.07272, -0.04778, 0.1194), (-0.06702, -0.04778, 0.1056), (-0.05874, -0.04778, 0.09325), (-0.04821, -0.04778, 0.08271), (-0.03582, -0.04778, 0.07444), (-0.02206, -0.04778, 0.06874), (-0.007448, -0.04778, 0.06583), (0.007448, -0.04778, 0.06583), (0.02206, -0.04778, 0.06874), (0.03582, -0.04778, 0.07444), (0.04821, -0.04778, 0.08271), (0.05874, -0.04778, 0.09325), (0.06702, -0.04778, 0.1056), (0.07272, -0.04778, 0.1194), (0.07562, -0.04778, 0.134), (0.07562, -0.04778, 0.1489), (0.07272, -0.04778, 0.1635), (0.06702, -0.04778, 0.1773), (0.05874, -0.04778, 0.1897), (0.04821, -0.04778, 0.2002), (0.03582, -0.04778, 0.2085), (0.02206, -0.04778, 0.2142), (0.007448, -0.04778, 0.2171), (-0.007448, -0.04778, 0.2171), (-0.02206, -0.04778, 0.2142), (-0.03582, -0.04778, 0.2085), (-0.04821, -0.04778, 0.2002), (-0.06702, 0.07002, 0.1773), (-0.05874, 0.07002, 0.1897), (-0.07272, 0.07002, 0.1635), (-0.07562, 0.07002, 0.1489), (-0.07562, 0.07002, 0.134), (-0.07272, 0.07002, 0.1194), (-0.06702, 0.07002, 0.1056), (-0.05874, 0.07002, 0.09325), (-0.04821, 0.07002, 0.08271), (-0.03582, 0.07002, 0.07444), (-0.02206, 0.07002, 0.06874), (-0.007448, 0.07002, 0.06583), (0.007448, 0.07002, 0.06583), (0.02206, 0.07002, 0.06874), (0.03582, 0.07002, 0.07444), (0.04821, 0.07002, 0.08271), (0.05874, 0.07002, 0.09325), (0.06702, 0.07002, 0.1056), (0.07272, 0.07002, 0.1194), (0.07562, 0.07002, 0.134), (0.07562, 0.07002, 0.1489), (0.07272, 0.07002, 0.1635), (0.06702, 0.07002, 0.1773), (0.05874, 0.07002, 0.1897), (0.04821, 0.07002, 0.2002), (0.03582, 0.07002, 0.2085), (0.02206, 0.07002, 0.2142), (0.007448, 0.07002, 0.2171), (-0.007448, 0.07002, 0.2171), (-0.02206, 0.07002, 0.2142), (-0.03582, 0.07002, 0.2085), (-0.04821, 0.07002, 0.2002), (-0.03235, 0.1112, 0.1587), (-0.02835, 0.1112, 0.1647), (-0.0351, 0.1112, 0.1521), (-0.0365, 0.1112, 0.145), (-0.0365, 0.1112, 0.1379), (-0.0351, 0.1112, 0.1308), (-0.03235, 0.1112, 0.1242), (-0.02835, 0.1112, 0.1182), (-0.02327, 0.1112, 0.1131), (-0.01729, 0.1112, 0.1091), (-0.01065, 0.1112, 0.1064), (-0.003595, 0.1112, 0.1049), (0.003595, 0.1112, 0.1049), (0.01065, 0.1112, 0.1064), (0.01729, 0.1112, 0.1091), (0.02327, 0.1112, 0.1131), (0.02835, 0.1112, 0.1182), (0.03235, 0.1112, 0.1242), (0.0351, 0.1112, 0.1308), (0.0365, 0.1112, 0.1379), (0.0365, 0.1112, 0.145), (0.0351, 0.1112, 0.1521), (0.03235, 0.1112, 0.1587), (0.02835, 0.1112, 0.1647), (0.02327, 0.1112, 0.1698), (0.01729, 0.1112, 0.1738), (0.01065, 0.1112, 0.1766), (0.003595, 0.1112, 0.178), (-0.003595, 0.1112, 0.178), (-0.01065, 0.1112, 0.1766), (-0.01729, 0.1112, 0.1738), (-0.02327, 0.1112, 0.1698), (-0.016, 0.1341, 0.15), (-0.01403, 0.1341, 0.153), (-0.01737, 0.1341, 0.1467), (-0.01806, 0.1341, 0.1432), (-0.01806, 0.1341, 0.1397), (-0.01737, 0.1341, 0.1362), (-0.016, 0.1341, 0.1329), (-0.01403, 0.1341, 0.1299), (-0.01151, 0.1341, 0.1274), (-0.008555, 0.1341, 0.1254), (-0.005268, 0.1341, 0.1241), (-0.001779, 0.1341, 0.1234), (0.001779, 0.1341, 0.1234), (0.005268, 0.1341, 0.1241), (0.008555, 0.1341, 0.1254), (0.01151, 0.1341, 0.1274), (0.01403, 0.1341, 0.1299), (0.016, 0.1341, 0.1329), (0.01737, 0.1341, 0.1362), (0.01806, 0.1341, 0.1397), (0.01806, 0.1341, 0.1432), (0.01737, 0.1341, 0.1467), (0.016, 0.1341, 0.15), (0.01403, 0.1341, 0.153), (0.01151, 0.1341, 0.1555), (0.008555, 0.1341, 0.1575), (0.005268, 0.1341, 0.1588), (0.001779, 0.1341, 0.1595), (-0.001779, 0.1341, 0.1595), (-0.005268, 0.1341, 0.1588), (-0.008555, 0.1341, 0.1575), (-0.01151, 0.1341, 0.1555), (-0.03235, 0.1341, 0.1587), (-0.02835, 0.1341, 0.1647), (-0.0351, 0.1341, 0.1521), (-0.0365, 0.1341, 0.145), (-0.0365, 0.1341, 0.1379), (-0.0351, 0.1341, 0.1308), (-0.03235, 0.1341, 0.1242), (-0.02835, 0.1341, 0.1182), (-0.02327, 0.1341, 0.1131), (-0.01729, 0.1341, 0.1091), (-0.01065, 0.1341, 0.1064), (-0.003595, 0.1341, 0.1049), (0.003595, 0.1341, 0.1049), (0.01065, 0.1341, 0.1064), (0.01729, 0.1341, 0.1091), (0.02327, 0.1341, 0.1131), (0.02835, 0.1341, 0.1182), (0.03235, 0.1341, 0.1242), (0.0351, 0.1341, 0.1308), (0.0365, 0.1341, 0.1379), (0.0365, 0.1341, 0.145), (0.0351, 0.1341, 0.1521), (0.03235, 0.1341, 0.1587), (0.02835, 0.1341, 0.1647), (0.02327, 0.1341, 0.1698), (0.01729, 0.1341, 0.1738), (0.01065, 0.1341, 0.1766), (0.003595, 0.1341, 0.178), (-0.003595, 0.1341, 0.178), (-0.01065, 0.1341, 0.1766), (-0.01729, 0.1341, 0.1738), (-0.02327, 0.1341, 0.1698), (-0.008002, 0.1113, 0.1457), (-0.007014, 0.1113, 0.1472), (-0.008683, 0.1113, 0.1441), (-0.00903, 0.1113, 0.1423), (-0.00903, 0.1113, 0.1406), (-0.008683, 0.1113, 0.1388), (-0.008002, 0.1113, 0.1372), (-0.007014, 0.1113, 0.1357), (-0.005756, 0.1113, 0.1344), (-0.004277, 0.1113, 0.1335), (-0.002634, 0.1113, 0.1328), (-0.0008894, 0.1113, 0.1324), (0.0008894, 0.1113, 0.1324), (0.002634, 0.1113, 0.1328), (0.004277, 0.1113, 0.1335), (0.005756, 0.1113, 0.1344), (0.007014, 0.1113, 0.1357), (0.008002, 0.1113, 0.1372), (0.008683, 0.1113, 0.1388), (0.00903, 0.1113, 0.1406), (0.00903, 0.1113, 0.1423), (0.008683, 0.1113, 0.1441), (0.008002, 0.1113, 0.1457), (0.007014, 0.1113, 0.1472), (0.005756, 0.1113, 0.1485), (0.004277, 0.1113, 0.1495), (0.002634, 0.1113, 0.1501), (0.0008894, 0.1113, 0.1505), (-0.0008894, 0.1113, 0.1505), (-0.002634, 0.1113, 0.1501), (-0.004277, 0.1113, 0.1495), (-0.005756, 0.1113, 0.1485), (0.01041, 0.06231, 0.2829), (-0.01041, 0.06231, 0.2829), (0.01041, -0.06231, 0.2829), (-0.01041, -0.06231, 0.2829), (0.01041, 0.1112, 0.178), (-0.01041, 0.1112, 0.178), (0.01041, -0.1112, 0.1797), (-0.01041, -0.1112, 0.1797), (-0.1415, 0.06231, 0.131), (-0.1415, 0.06231, 0.1519), (-0.1415, -0.06231, 0.131), (-0.1415, -0.06231, 0.1519), (-0.0365, 0.1112, 0.131), (-0.0365, 0.1112, 0.1519), (-0.03822, -0.1112, 0.131), (-0.03822, -0.1112, 0.1519), (0.1415, 0.06231, 0.1519), (0.1415, 0.06231, 0.131), (0.1415, -0.06231, 0.1519), (0.1415, -0.06231, 0.131), (0.0365, 0.1112, 0.1519), (0.0365, 0.1112, 0.131), (0.03822, -0.1112, 0.1519), (0.03822, -0.1112, 0.131), (-0.01041, 0.06231, 5.96e-08), (0.01041, 0.06231, 5.96e-08), (-0.01041, -0.06231, 0.0), (0.01041, -0.06231, 0.0), (-0.01041, 0.1112, 0.1049), (0.01041, 0.1112, 0.1049), (-0.01041, -0.1112, 0.1032), (0.01041, -0.1112, 0.1032)], [], [(0, 1, 3, 2), (2, 3, 5, 4), (4, 5, 7, 6), (6, 7, 9, 8), (8, 9, 11, 10), (10, 11, 13, 12), (12, 13, 15, 14), (14, 15, 17, 16), (16, 17, 19, 18), (18, 19, 21, 20), (20, 21, 23, 22), (22, 23, 25, 24), (24, 25, 27, 26), (26, 27, 29, 28), (28, 29, 31, 30), (30, 31, 33, 32), (32, 33, 35, 34), (34, 35, 37, 36), (36, 37, 39, 38), (38, 39, 41, 40), (40, 41, 43, 42), (42, 43, 45, 44), (44, 45, 47, 46), (46, 47, 49, 48), (48, 49, 51, 50), (50, 51, 53, 52), (52, 53, 55, 54), (54, 55, 57, 56), (56, 57, 59, 58), (58, 59, 61, 60), (19, 17, 168, 169), (60, 61, 63, 62), (62, 63, 1, 0), (10, 12, 70, 69), (78, 79, 111, 110), (28, 30, 79, 78), (46, 48, 88, 87), (2, 4, 66, 65), (20, 22, 75, 74), (38, 40, 84, 83), (56, 58, 93, 92), (12, 14, 71, 70), (30, 32, 80, 79), (48, 50, 89, 88), (4, 6, 67, 66), (22, 24, 76, 75), (40, 42, 85, 84), (58, 60, 94, 93), (14, 16, 72, 71), (32, 34, 81, 80), (50, 52, 90, 89), (6, 8, 68, 67), (24, 26, 77, 76), (42, 44, 86, 85), (60, 62, 95, 94), (16, 18, 73, 72), (34, 36, 82, 81), (52, 54, 91, 90), (8, 10, 69, 68), (26, 28, 78, 77), (44, 46, 87, 86), (0, 2, 65, 64), (62, 0, 64, 95), (18, 20, 74, 73), (36, 38, 83, 82), (54, 56, 92, 91), (113, 114, 146, 145), (65, 66, 98, 97), (92, 93, 125, 124), (79, 80, 112, 111), (66, 67, 99, 98), (93, 94, 126, 125), (80, 81, 113, 112), (67, 68, 100, 99), (94, 95, 127, 126), (81, 82, 114, 113), (68, 69, 101, 100), (95, 64, 96, 127), (82, 83, 115, 114), (69, 70, 102, 101), (83, 84, 116, 115), (70, 71, 103, 102), (84, 85, 117, 116), (71, 72, 104, 103), (85, 86, 118, 117), (72, 73, 105, 104), (86, 87, 119, 118), (73, 74, 106, 105), (87, 88, 120, 119), (74, 75, 107, 106), (88, 89, 121, 120), (75, 76, 108, 107), (89, 90, 122, 121), (76, 77, 109, 108), (90, 91, 123, 122), (77, 78, 110, 109), (64, 65, 97, 96), (91, 92, 124, 123), (128, 129, 130, 131, 132, 133, 134, 135, 136, 137, 138, 139, 140, 141, 142, 143, 144, 145, 146, 147, 148, 149, 150, 151, 152, 153, 154, 155, 156, 157, 158, 159), (100, 101, 133, 132), (127, 96, 128, 159), (114, 115, 147, 146), (101, 102, 134, 133), (115, 116, 148, 147), (102, 103, 135, 134), (116, 117, 149, 148), (103, 104, 136, 135), (117, 118, 150, 149), (104, 105, 137, 136), (118, 119, 151, 150), (105, 106, 138, 137), (119, 120, 152, 151), (106, 107, 139, 138), (120, 121, 153, 152), (107, 108, 140, 139), (121, 122, 154, 153), (108, 109, 141, 140), (122, 123, 155, 154), (109, 110, 142, 141), (96, 97, 129, 128), (123, 124, 156, 155), (110, 111, 143, 142), (97, 98, 130, 129), (124, 125, 157, 156), (111, 112, 144, 143), (98, 99, 131, 130), (125, 126, 158, 157), (112, 113, 145, 144), (99, 100, 132, 131), (126, 127, 159, 158), (167, 166, 198, 199), (37, 35, 177, 178), (55, 53, 186, 187), (11, 9, 164, 165), (29, 27, 173, 174), (47, 45, 182, 183), (3, 1, 161, 160), (1, 63, 191, 161), (21, 19, 169, 170), (39, 37, 178, 179), (57, 55, 187, 188), (13, 11, 165, 166), (31, 29, 174, 175), (49, 47, 183, 184), (5, 3, 160, 162), (23, 21, 170, 171), (41, 39, 179, 180), (59, 57, 188, 189), (15, 13, 166, 167), (33, 31, 175, 176), (51, 49, 184, 185), (7, 5, 162, 163), (25, 23, 171, 172), (43, 41, 180, 181), (61, 59, 189, 190), (17, 15, 167, 168), (35, 33, 176, 177), (53, 51, 185, 186), (9, 7, 163, 164), (27, 25, 172, 173), (45, 43, 181, 182), (63, 61, 190, 191), (202, 201, 233, 234), (181, 180, 212, 213), (168, 167, 199, 200), (182, 181, 213, 214), (169, 168, 200, 201), (183, 182, 214, 215), (170, 169, 201, 202), (184, 183, 215, 216), (171, 170, 202, 203), (185, 184, 216, 217), (172, 171, 203, 204), (186, 185, 217, 218), (173, 172, 204, 205), (187, 186, 218, 219), (174, 173, 205, 206), (160, 161, 193, 192), (188, 187, 219, 220), (175, 174, 206, 207), (162, 160, 192, 194), (189, 188, 220, 221), (176, 175, 207, 208), (163, 162, 194, 195), (190, 189, 221, 222), (177, 176, 208, 209), (164, 163, 195, 196), (191, 190, 222, 223), (178, 177, 209, 210), (165, 164, 196, 197), (161, 191, 223, 193), (179, 178, 210, 211), (166, 165, 197, 198), (180, 179, 211, 212), (237, 236, 300, 301), (216, 215, 247, 248), (203, 202, 234, 235), (217, 216, 248, 249), (204, 203, 235, 236), (218, 217, 249, 250), (205, 204, 236, 237), (219, 218, 250, 251), (206, 205, 237, 238), (192, 193, 225, 224), (220, 219, 251, 252), (207, 206, 238, 239), (194, 192, 224, 226), (221, 220, 252, 253), (208, 207, 239, 240), (195, 194, 226, 227), (222, 221, 253, 254), (209, 208, 240, 241), (196, 195, 227, 228), (223, 222, 254, 255), (210, 209, 241, 242), (197, 196, 228, 229), (193, 223, 255, 225), (211, 210, 242, 243), (198, 197, 229, 230), (212, 211, 243, 244), (199, 198, 230, 231), (213, 212, 244, 245), (200, 199, 231, 232), (214, 213, 245, 246), (201, 200, 232, 233), (215, 214, 246, 247), (275, 274, 338, 339), (251, 250, 314, 315), (238, 237, 301, 302), (224, 225, 289, 288), (252, 251, 315, 316), (239, 238, 302, 303), (226, 224, 288, 290), (253, 252, 316, 317), (240, 239, 303, 304), (227, 226, 290, 291), (254, 253, 317, 318), (241, 240, 304, 305), (228, 227, 291, 292), (255, 254, 318, 319), (242, 241, 305, 306), (229, 228, 292, 293), (225, 255, 319, 289), (243, 242, 306, 307), (230, 229, 293, 294), (244, 243, 307, 308), (231, 230, 294, 295), (245, 244, 308, 309), (232, 231, 295, 296), (246, 245, 309, 310), (233, 232, 296, 297), (247, 246, 310, 311), (234, 233, 297, 298), (248, 247, 311, 312), (235, 234, 298, 299), (249, 248, 312, 313), (236, 235, 299, 300), (250, 249, 313, 314), (257, 256, 288, 289), (256, 258, 290, 288), (258, 259, 291, 290), (259, 260, 292, 291), (260, 261, 293, 292), (261, 262, 294, 293), (262, 263, 295, 294), (263, 264, 296, 295), (264, 265, 297, 296), (265, 266, 298, 297), (266, 267, 299, 298), (267, 268, 300, 299), (268, 269, 301, 300), (269, 270, 302, 301), (270, 271, 303, 302), (271, 272, 304, 303), (272, 273, 305, 304), (273, 274, 306, 305), (274, 275, 307, 306), (275, 276, 308, 307), (276, 277, 309, 308), (277, 278, 310, 309), (278, 279, 311, 310), (279, 280, 312, 311), (280, 281, 313, 312), (281, 282, 314, 313), (282, 283, 315, 314), (283, 284, 316, 315), (284, 285, 317, 316), (285, 286, 318, 317), (286, 287, 319, 318), (287, 257, 289, 319), (320, 321, 351, 350, 349, 348, 347, 346, 345, 344, 343, 342, 341, 340, 339, 338, 337, 336, 335, 334, 333, 332, 331, 330, 329, 328, 327, 326, 325, 324, 323, 322), (262, 261, 325, 326), (276, 275, 339, 340), (263, 262, 326, 327), (277, 276, 340, 341), (264, 263, 327, 328), (278, 277, 341, 342), (265, 264, 328, 329), (279, 278, 342, 343), (266, 265, 329, 330), (280, 279, 343, 344), (267, 266, 330, 331), (281, 280, 344, 345), (268, 267, 331, 332), (282, 281, 345, 346), (269, 268, 332, 333), (283, 282, 346, 347), (270, 269, 333, 334), (256, 257, 321, 320), (284, 283, 347, 348), (271, 270, 334, 335), (258, 256, 320, 322), (285, 284, 348, 349), (272, 271, 335, 336), (259, 258, 322, 323), (286, 285, 349, 350), (273, 272, 336, 337), (260, 259, 323, 324), (287, 286, 350, 351), (274, 273, 337, 338), (261, 260, 324, 325), (257, 287, 351, 321), (352, 353, 355, 354), (354, 355, 359, 358), (358, 359, 357, 356), (356, 357, 353, 352), (354, 358, 356, 352), (359, 355, 353, 357), (360, 362, 363, 361), (362, 366, 367, 363), (366, 364, 365, 367), (364, 360, 361, 365), (362, 360, 364, 366), (367, 365, 361, 363), (368, 370, 371, 369), (370, 374, 375, 371), (374, 372, 373, 375), (372, 368, 369, 373), (370, 368, 372, 374), (375, 373, 369, 371), (376, 377, 379, 378), (378, 379, 383, 382), (382, 383, 381, 380), (380, 381, 377, 376), (378, 382, 380, 376), (383, 379, 377, 381)])
me_cubeziercurve_001.polygons.foreach_set('use_smooth', [1, 1, 1, 1, 1, 1, 1, 1, 1, 1, 1, 1, 1, 1, 1, 1, 1, 1, 1, 1, 1, 1, 1, 1, 1, 1, 1, 1, 1, 1, 1, 1, 1, 1, 1, 1, 1, 1, 1, 1, 1, 1, 1, 1, 1, 1, 1, 1, 1, 1, 1, 1, 1, 1, 1, 1, 1, 1, 1, 1, 1, 1, 1, 1, 1, 1, 1, 1, 1, 1, 1, 1, 1, 1, 1, 1, 1, 1, 1, 1, 1, 1, 1, 1, 1, 1, 1, 1, 1, 1, 1, 1, 1, 1, 1, 1, 1, 1, 1, 1, 1, 1, 1, 1, 1, 1, 1, 1, 1, 1, 1, 1, 1, 1, 1, 1, 1, 1, 1, 1, 1, 1, 1, 1, 1, 1, 1, 1, 1, 1, 1, 1, 1, 1, 1, 1, 1, 1, 1, 1, 1, 1, 1, 1, 1, 1, 1, 1, 1, 1, 1, 1, 1, 1, 1, 1, 1, 1, 1, 1, 1, 1, 1, 1, 1, 1, 1, 1, 1, 1, 1, 1, 1, 1, 1, 1, 1, 1, 1, 1, 1, 1, 1, 1, 1, 1, 1, 1, 1, 1, 1, 1, 1, 1, 1, 1, 1, 1, 1, 1, 1, 1, 1, 1, 1, 1, 1, 1, 1, 1, 1, 1, 1, 1, 1, 1, 1, 1, 1, 1, 1, 1, 1, 1, 1, 1, 1, 1, 1, 1, 1, 1, 1, 1, 1, 1, 1, 1, 1, 1, 1, 1, 1, 1, 1, 1, 1, 1, 1, 1, 1, 1, 1, 1, 1, 1, 1, 1, 1, 1, 1, 1, 1, 1, 1, 1, 1, 1, 1, 1, 1, 1, 1, 1, 1, 1, 1, 1, 1, 1, 1, 1, 1, 1, 1, 1, 1, 1, 1, 1, 1, 1, 1, 1, 1, 1, 1, 1, 1, 1, 1, 1, 1, 1, 1, 1, 1, 1, 1, 1, 1, 1, 1, 1, 1, 1, 1, 1, 1, 1, 1, 1, 0, 0, 0, 0, 0, 0, 0, 0, 0, 0, 0, 0, 0, 0, 0, 0, 0, 0, 0, 0, 0, 0, 0, 0])
me_cubeziercurve_001.polygons.foreach_set('material_index', [2, 2, 2, 2, 2, 2, 2, 2, 2, 2, 2, 2, 2, 2, 2, 2, 2, 2, 2, 2, 2, 2, 2, 2, 2, 2, 2, 2, 2, 2, 6, 2, 2, 1, 0, 1, 1, 1, 1, 1, 1, 1, 1, 1, 1, 1, 1, 1, 1, 1, 1, 1, 1, 1, 1, 1, 1, 1, 1, 1, 1, 1, 1, 1, 1, 1, 1, 0, 0, 0, 0, 0, 0, 0, 0, 0, 0, 0, 0, 0, 0, 0, 0, 0, 0, 0, 0, 0, 0, 0, 0, 0, 0, 0, 0, 0, 0, 0, 1, 1, 1, 1, 1, 1, 1, 1, 1, 1, 1, 1, 1, 1, 1, 1, 1, 1, 1, 1, 1, 1, 1, 1, 1, 1, 1, 1, 1, 1, 1, 1, 5, 6, 6, 6, 6, 6, 6, 6, 6, 6, 6, 6, 6, 6, 6, 6, 6, 6, 6, 6, 6, 6, 6, 6, 6, 6, 6, 6, 6, 6, 6, 6, 6, 5, 5, 5, 5, 5, 5, 5, 5, 5, 5, 5, 5, 5, 5, 5, 5, 5, 5, 5, 5, 5, 5, 5, 5, 5, 5, 5, 5, 5, 5, 5, 3, 6, 6, 6, 6, 6, 6, 6, 6, 6, 6, 6, 6, 6, 6, 6, 6, 6, 6, 6, 6, 6, 6, 6, 6, 6, 6, 6, 6, 6, 6, 6, 4, 3, 3, 3, 3, 3, 3, 3, 3, 3, 3, 3, 3, 3, 3, 3, 3, 3, 3, 3, 3, 3, 3, 3, 3, 3, 3, 3, 3, 3, 3, 3, 3, 3, 3, 3, 3, 3, 3, 3, 3, 3, 3, 3, 3, 3, 3, 3, 3, 3, 3, 3, 3, 3, 3, 3, 3, 3, 3, 3, 3, 3, 3, 3, 4, 4, 4, 4, 4, 4, 4, 4, 4, 4, 4, 4, 4, 4, 4, 4, 4, 4, 4, 4, 4, 4, 4, 4, 4, 4, 4, 4, 4, 4, 4, 4, 1, 1, 0, 1, 0, 0, 1, 1, 0, 1, 0, 0, 1, 1, 0, 1, 0, 0, 1, 1, 0, 1, 0, 0])
me_cubeziercurve_001.materials.append(mat_shiraz)
me_cubeziercurve_001.materials.append(mat_valencia)
me_cubeziercurve_001.materials.append(mat_hurricane)
me_cubeziercurve_001.materials.append(mat_torea_bay)
me_cubeziercurve_001.materials.append(mat_dune)
me_cubeziercurve_001.materials.append(mat_tundora)
me_cubeziercurve_001.materials.append(mat_silver_rust)
me_cubeziercurve_001.use_remesh_preserve_volume = False
me_cubeziercurve_001.use_remesh_preserve_attributes = False
me_cubeziercurve_001.use_mirror_vertex_groups = False
me_cubeziercurve_001.auto_texspace = False
me_cubeziercurve_001.update()

# ---- curves / text
cu_beziercurve = bpy.data.curves.new('BezierCurve', 'CURVE')
cu_beziercurve.dimensions = '3D'
_sp = cu_beziercurve.splines.new('BEZIER'); _sp.bezier_points.add(2)
_sp.bezier_points.foreach_set('co', [0.0, 2.98e-08, -0.309, -0.06423, -0.3086, -0.235, -0.0199, 0.0, -0.008933])
_sp.bezier_points.foreach_set('handle_left', [0.0, 0.08782, -0.309, -0.05568, -0.3086, -0.271, -0.02437, -0.2264, -0.008933])
_sp.bezier_points.foreach_set('handle_right', [0.0, -0.2264, -0.309, -0.09139, -0.3086, -0.1207, -0.01816, 0.08781, -0.008933])
for _p, _l, _r in zip(_sp.bezier_points, ['ALIGNED', 'ALIGNED', 'ALIGNED'], ['ALIGNED', 'ALIGNED', 'ALIGNED']): _p.handle_left_type = _l; _p.handle_right_type = _r
_sp.order_u = 0
_sp.order_v = 0
cu_beziercurve.use_path = True
cu_beziercurve.fill_mode = 'FULL'
txt_text_001 = bpy.data.curves.new('Text.001', 'FONT')
txt_text_001.dimensions = '2D'
txt_text_001.body = 'IR MISSILE TUBE'
txt_text_001.materials.append(mat_material)
txt_text_001.use_path_clamp = True
txt_text_001.space_line = 0.8
txt_text_001.space_character = 0.9

# ---- objects
ob_beziercurve = bpy.data.objects.new('BezierCurve', cu_beziercurve)
ob_camera_002 = bpy.data.objects.new('Camera.002', cam_camera_002)
ob_lamp_002 = bpy.data.objects.new('Lamp.002', light_lamp_002)
ob_sun_002 = bpy.data.objects.new('Sun.002', light_sun_002)
ob_text_001 = bpy.data.objects.new('Text.001', txt_text_001)
ob_top_camera = bpy.data.objects.new('Top Camera', cam_camera)
ob_top_point = bpy.data.objects.new('Top Point', light_point)
ob_top_sun = bpy.data.objects.new('Top Sun', light_sun)
ob_ir_missile_tube = bpy.data.objects.new('IR Missile Tube', me_cubeziercurve_012)
ob_ir_missile_tube_001 = bpy.data.objects.new('IR Missile Tube.001', me_cubeziercurve_001)

# ---- transforms, parenting, visibility, modifiers, constraints
ob_beziercurve.location = (-0.0264, -0.2951, 0.3949)
ob_camera_002.location = (9.703, -9.792, 9.862)
ob_camera_002.rotation_euler = (0.9696, 4.792e-10, 0.7854)
ob_camera_002.lock_rotations_4d = False
ob_camera_002.empty_display_type = 'ARROWS'
ob_camera_002.color = (0.0, 0.0, 0.0, 0.0)
ob_camera_002.display_type = 'WIRE'
ob_camera_002.lineart.crease_threshold = 0.0
ob_lamp_002.location = (3.856, 1.568, 1.311)
ob_lamp_002.rotation_euler = (0.6503, 0.05522, 3.437)
ob_lamp_002.lock_rotations_4d = False
ob_lamp_002.empty_display_type = 'ARROWS'
ob_lamp_002.color = (0.0, 0.0, 0.0, 0.0)
ob_lamp_002.lineart.crease_threshold = 0.0
ob_sun_002.location = (-7.599, 0.7973, 4.7)
ob_sun_002.rotation_euler = (-0.4189, -0.1396, 1.78)
ob_sun_002.lineart.crease_threshold = 0.0
ob_text_001.location = (1.057, -1.623, 2.275)
ob_text_001.rotation_euler = (0.9696, -0.0, 0.7854)
ob_text_001.scale = (0.1062, 0.1062, 0.1062)
ob_text_001.lineart.crease_threshold = 0.0
ob_top_camera.location = (0.0, 0.0, 30.0)
ob_top_camera.rotation_euler = (0.0, -0.0, -3.142)
ob_top_camera.lock_rotations_4d = False
ob_top_camera.empty_display_type = 'ARROWS'
ob_top_camera.color = (0.0, 0.0, 0.0, 0.0)
ob_top_camera.display_type = 'WIRE'
ob_top_camera.lineart.crease_threshold = 0.0
ob_top_point.location = (12.34, 10.56, 11.79)
ob_top_point.rotation_euler = (0.0, -0.0, -3.142)
ob_top_point.lineart.crease_threshold = 0.0
ob_top_sun.location = (-15.0, -13.0, 18.0)
ob_top_sun.rotation_euler = (2.079e-08, 1.134, -2.269)
ob_top_sun.lineart.crease_threshold = 0.0
ob_ir_missile_tube.location = (-9.182e-08, 0.2951, 0.354)
ob_ir_missile_tube.lineart.crease_threshold = 0.0
_m = ob_ir_missile_tube.modifiers.new('EdgeSplit', 'EDGE_SPLIT')
_m = ob_ir_missile_tube.modifiers.new('Mirror', 'MIRROR')
ob_ir_missile_tube_001.parent = ob_ir_missile_tube
ob_ir_missile_tube_001.matrix_parent_inverse = Matrix(((1.0, -0.0, 0.0, 9.182e-08), (-0.0, 1.0, -0.0, -0.2951), (0.0, 0.0, 1.0, -0.354), (-0.0, 0.0, -0.0, 1.0)))
ob_ir_missile_tube_001.location = (1.114e-07, -0.3622, 0.3824)
ob_ir_missile_tube_001.scale = (0.5, 0.5, 0.5)
ob_ir_missile_tube_001.lineart.crease_threshold = 0.0
_m = ob_ir_missile_tube_001.modifiers.new('EdgeSplit', 'EDGE_SPLIT')

# ---- collection membership
scene.collection.objects.link(ob_beziercurve)
col_outfit_camera.objects.link(ob_camera_002)
col_outfit_camera.objects.link(ob_lamp_002)
col_outfit_camera.objects.link(ob_sun_002)
col_outfit_camera.objects.link(ob_text_001)
col_top_camera.objects.link(ob_top_camera)
col_top_camera.objects.link(ob_top_point)
col_top_camera.objects.link(ob_top_sun)
col_outfit.objects.link(ob_ir_missile_tube)
col_outfit.objects.link(ob_ir_missile_tube_001)
def _layer_coll(name, lc=None):
    lc = lc or bpy.context.view_layer.layer_collection
    for c in lc.children:
        if c.name == name: return c
        r = _layer_coll(name, c)
        if r: return r
_layer_coll('Top Camera').exclude = True

# ---- scene / render settings (as saved in the file)
scene.camera = ob_camera_002
scene.frame_start = 1; scene.frame_end = 1; scene.frame_set(1)
scene.render.engine = 'BLENDER_EEVEE_NEXT'
scene.render.image_settings.compression = 90
scene.render.resolution_x = 800
scene.render.resolution_y = 800
scene.render.dither_intensity = 0.0
scene.render.film_transparent = True
scene.cycles.samples = 96
scene.cycles.sampling_pattern = 'TABULATED_SOBOL'
scene.cycles.light_sampling_threshold = 0.0
scene.cycles.use_adaptive_sampling = False
scene.cycles.use_light_tree = False
scene.cycles.blur_glossy = 0.0
scene.cycles.volume_bounces = 1
scene.cycles.pixel_filter_type = 'GAUSSIAN'
scene.cycles.sample_clamp_indirect = 0.0
scene.view_settings.view_transform = 'Standard'
bpy.context.view_layer.update()
